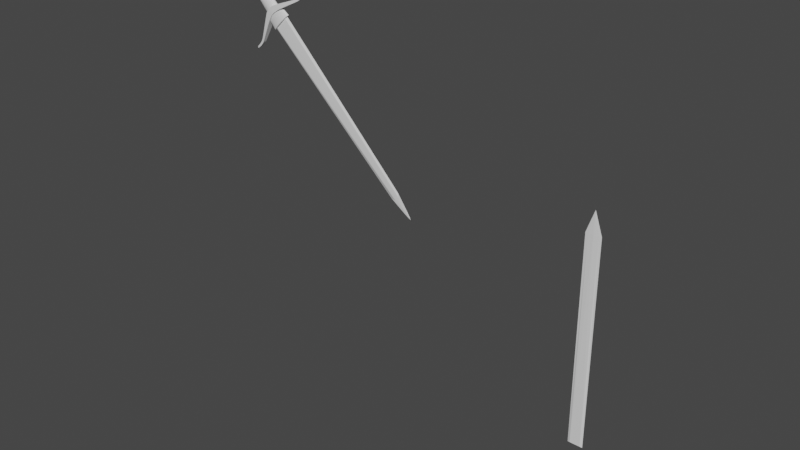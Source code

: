 # Source: long_sword.blend  (saved by Blender 3.3.6; exported with 4.5.12 LTS)
import bpy
from mathutils import Matrix  # noqa: F401  (used for matrix-valued properties, if any)

bpy.ops.wm.read_factory_settings(use_empty=True)
scene = bpy.context.scene
scene.name = 'Scene'

# ---- collections
col_collection = bpy.data.collections.new('Collection'); scene.collection.children.link(col_collection)

# ---- node groups
ng_auto_smooth = bpy.data.node_groups.new('Auto Smooth', 'GeometryNodeTree')
_s = ng_auto_smooth.interface.new_socket(name='Geometry', in_out='OUTPUT', socket_type='NodeSocketGeometry')
_s = ng_auto_smooth.interface.new_socket(name='Geometry', in_out='INPUT', socket_type='NodeSocketGeometry')
_s = ng_auto_smooth.interface.new_socket(name='Angle', in_out='INPUT', socket_type='NodeSocketFloat')
_s.subtype = 'ANGLE'
_s.min_value = 0.0
_s.max_value = 3.142
ng_auto_smooth.is_modifier = True
_N = ng_auto_smooth.nodes; _L = ng_auto_smooth.links
n0 = _N.new('NodeGroupOutput'); n0.name = 'Group Output'; n0.location = (480, -100)
n1 = _N.new('NodeGroupInput'); n1.name = 'Group Input'; n1.location = (-420, -300)
n2 = _N.new('NodeGroupInput'); n2.name = 'Group Input.001'; n2.location = (-60, -100)
n3 = _N.new('GeometryNodeSetShadeSmooth'); n3.name = 'Set Shade Smooth'; n3.location = (120, -100)
n3.domain = 'EDGE'
n4 = _N.new('GeometryNodeSetShadeSmooth'); n4.name = 'Set Shade Smooth.001'; n4.location = (300, -100)
n5 = _N.new('GeometryNodeInputMeshEdgeAngle'); n5.name = 'Edge Angle'; n5.location = (-420, -220)
n6 = _N.new('GeometryNodeInputEdgeSmooth'); n6.name = 'Is Edge Smooth'; n6.location = (-60, -160)
n7 = _N.new('GeometryNodeInputShadeSmooth'); n7.name = 'Is Face Smooth'; n7.location = (-240, -340)
n8 = _N.new('FunctionNodeBooleanMath'); n8.name = 'Boolean Math'; n8.location = (-60, -220)
n9 = _N.new('FunctionNodeCompare'); n9.name = 'Compare'; n9.location = (-240, -180)
n9.operation = 'LESS_EQUAL'
_L.new(n5.outputs[0], n9.inputs[0])
_L.new(n4.outputs[0], n0.inputs[0])
_L.new(n1.outputs[1], n9.inputs[1])
_L.new(n9.outputs[0], n8.inputs[0])
_L.new(n7.outputs[0], n8.inputs[1])
_L.new(n2.outputs[0], n3.inputs[0])
_L.new(n6.outputs[0], n3.inputs[1])
_L.new(n3.outputs[0], n4.inputs[0])
_L.new(n8.outputs[0], n3.inputs[2])
n0.is_active_output = True

# ---- world
world_world = bpy.data.worlds.new('World'); scene.world = world_world
world_world.use_nodes = True; world_world.node_tree.nodes.clear()
_N = world_world.node_tree.nodes; _L = world_world.node_tree.links
n0 = _N.new('ShaderNodeOutputWorld'); n0.name = 'World Output'; n0.location = (300, 300)
n1 = _N.new('ShaderNodeBackground'); n1.name = 'Background'; n1.location = (10, 300)
n1.inputs[0].default_value = (0.05088, 0.05088, 0.05088, 1.0)
_L.new(n1.outputs[0], n0.inputs[0])
n0.is_active_output = True
world_world.color = (0.05088, 0.05088, 0.05088)
world_world.use_sun_shadow = False
world_world.sun_shadow_jitter_overblur = 0.0

# ---- meshes
me_cylinder_001 = bpy.data.meshes.new('Cylinder.001')
me_cylinder_001.from_pydata([(-1.601e-09, 0.6729, 0.4202), (0.3365, 0.5828, 0.4202), (0.5828, 0.3365, 0.4202), (0.6729, -2.225e-08, 0.4202), (0.5828, -0.3365, 0.4202), (0.3365, -0.5828, 0.4202), (-1.601e-09, -0.6729, 0.4202), (-0.3365, -0.5828, 0.4202), (-0.5828, -0.3365, 0.4202), (-0.6729, -2.225e-08, 0.4202), (-0.5828, 0.3365, 0.4202), (-0.3365, 0.5828, 0.4202), (0.0, 1.0, 0.0), (0.5, 0.866, 0.0), (0.866, 0.5, 0.0), (1.0, 0.0, 0.0), (0.866, -0.5, 0.0), (0.5, -0.866, 0.0), (0.0, -1.0, 0.0), (-0.5, -0.866, 0.0), (-0.866, -0.5, 0.0), (-1.0, 0.0, 0.0), (-0.866, 0.5, 0.0), (-0.5, 0.866, 0.0), (0.2376, 0.4115, 0.1454), (-6.18e-09, 0.4752, 0.1454), (0.4115, 0.2376, 0.1454), (0.4752, -2.859e-09, 0.1454), (0.4115, -0.2376, 0.1454), (0.2376, -0.4115, 0.1454), (1.271e-08, -0.4752, 0.1454), (-0.2376, -0.4115, 0.1454), (-0.4115, -0.2376, 0.1454), (-0.4752, -2.332e-08, 0.1454), (-0.4115, 0.2376, 0.1454), (-0.2376, 0.4115, 0.1454), (0.2886, 0.4999, 0.1454), (3.265e-09, 0.5772, 0.1454), (0.4999, 0.2886, 0.1454), (0.5772, -1.388e-08, 0.1454), (0.4999, -0.2886, 0.1454), (0.2886, -0.4999, 0.1454), (3.265e-09, -0.5772, 0.1454), (-0.2886, -0.4999, 0.1454), (-0.4999, -0.2886, 0.1454), (-0.5772, -1.388e-08, 0.1454), (-0.4999, 0.2886, 0.1454), (-0.2886, 0.4999, 0.1454), (0.1257, 0.2178, 0.5203), (-1.104e-08, 0.2515, 0.5203), (0.2178, 0.1257, 0.5203), (0.2515, 3.305e-09, 0.5203), (0.2178, -0.1257, 0.5203), (0.1257, -0.2178, 0.5203), (1.707e-08, -0.2515, 0.5203), (-0.1257, -0.2178, 0.5203), (-0.2178, -0.1257, 0.5203), (-0.2515, -2.597e-08, 0.5203), (-0.2178, 0.1257, 0.5203), (-0.1257, 0.2178, 0.5203), (0.1764, 0.3056, 0.5203), (-3.218e-09, 0.3529, 0.5203), (0.3056, 0.1764, 0.5203), (0.3529, -1.387e-09, 0.5203), (0.3056, -0.1764, 0.5203), (0.1764, -0.3056, 0.5203), (1.081e-08, -0.3529, 0.5203), (-0.1764, -0.3056, 0.5203), (-0.3056, -0.1764, 0.5203), (-0.3529, -1.658e-08, 0.5203), (-0.3056, 0.1764, 0.5203), (-0.1764, 0.3056, 0.5203), (0.1257, 0.2178, 0.3705), (1.043e-08, 0.2515, 0.3705), (0.2178, 0.1257, 0.3705), (0.2515, 4.723e-09, 0.3705), (0.2178, -0.1257, 0.3705), (0.1257, -0.2178, 0.3705), (3.854e-08, -0.2515, 0.3705), (-0.1257, -0.2178, 0.3705), (-0.2178, -0.1257, 0.3705), (-0.2515, -2.455e-08, 0.3705), (-0.2178, 0.1257, 0.3705), (-0.1257, 0.2178, 0.3705), (0.4141, 0.7173, 0.4202), (0.5, 0.866, 0.2544), (0.4749, 0.8225, 0.3717), (0.0, 1.0, 0.2544), (-8.403e-10, 0.8283, 0.4202), (0.0, 0.9497, 0.3717), (0.7173, 0.4141, 0.4202), (0.866, 0.5, 0.2544), (0.8225, 0.4749, 0.3717), (0.8283, -2.372e-08, 0.4202), (1.0, -1.534e-08, 0.2544), (0.9497, -2.142e-08, 0.3717), (0.7173, -0.4141, 0.4202), (0.866, -0.5, 0.2544), (0.8225, -0.4749, 0.3717), (0.4141, -0.7173, 0.4202), (0.5, -0.866, 0.2544), (0.4749, -0.8225, 0.3717), (-8.403e-10, -0.8283, 0.4202), (0.0, -1.0, 0.2544), (0.0, -0.9497, 0.3717), (-0.4141, -0.7173, 0.4202), (-0.5, -0.866, 0.2544), (-0.4749, -0.8225, 0.3717), (-0.7173, -0.4141, 0.4202), (-0.866, -0.5, 0.2544), (-0.8225, -0.4749, 0.3717), (-0.8283, -2.372e-08, 0.4202), (-1.0, -1.534e-08, 0.2544), (-0.9497, -2.142e-08, 0.3717), (-0.7173, 0.4141, 0.4202), (-0.866, 0.5, 0.2544), (-0.8225, 0.4749, 0.3717), (-0.4141, 0.7173, 0.4202), (-0.5, 0.866, 0.2544), (-0.4749, 0.8225, 0.3717)], [], [(1, 2, 90, 84), (12, 87, 85, 13), (3, 4, 96, 93), (4, 5, 99, 96), (5, 6, 102, 99), (6, 7, 105, 102), (7, 8, 108, 105), (8, 9, 111, 108), (9, 10, 114, 111), (10, 11, 117, 114), (7, 6, 42, 43), (11, 0, 88, 117), (13, 85, 91, 14), (23, 118, 87, 12), (14, 91, 94, 15), (15, 94, 97, 16), (16, 97, 100, 17), (17, 100, 103, 18), (18, 103, 106, 19), (19, 106, 109, 20), (20, 109, 112, 21), (21, 112, 115, 22), (22, 115, 118, 23), (2, 3, 93, 90), (25, 35, 71, 61), (4, 3, 39, 40), (11, 10, 46, 47), (1, 0, 37, 36), (8, 7, 43, 44), (5, 4, 40, 41), (0, 11, 47, 37), (2, 1, 36, 38), (9, 8, 44, 45), (6, 5, 41, 42), (3, 2, 38, 39), (10, 9, 45, 46), (25, 24, 36, 37), (24, 26, 38, 36), (26, 27, 39, 38), (27, 28, 40, 39), (28, 29, 41, 40), (29, 30, 42, 41), (30, 31, 43, 42), (31, 32, 44, 43), (32, 33, 45, 44), (33, 34, 46, 45), (34, 35, 47, 46), (35, 25, 37, 47), (55, 54, 78, 79), (26, 24, 60, 62), (33, 32, 68, 69), (30, 29, 65, 66), (27, 26, 62, 63), (34, 33, 69, 70), (31, 30, 66, 67), (28, 27, 63, 64), (35, 34, 70, 71), (24, 25, 61, 60), (32, 31, 67, 68), (29, 28, 64, 65), (49, 48, 60, 61), (48, 50, 62, 60), (50, 51, 63, 62), (51, 52, 64, 63), (52, 53, 65, 64), (53, 54, 66, 65), (54, 55, 67, 66), (55, 56, 68, 67), (56, 57, 69, 68), (57, 58, 70, 69), (58, 59, 71, 70), (59, 49, 61, 71), (72, 73, 83, 82, 81, 80, 79, 78, 77, 76, 75, 74), (52, 51, 75, 76), (59, 58, 82, 83), (48, 49, 73, 72), (56, 55, 79, 80), (53, 52, 76, 77), (49, 59, 83, 73), (50, 48, 72, 74), (57, 56, 80, 81), (54, 53, 77, 78), (51, 50, 74, 75), (58, 57, 81, 82), (85, 87, 89, 86), (86, 89, 88, 84), (91, 85, 86, 92), (92, 86, 84, 90), (94, 91, 92, 95), (95, 92, 90, 93), (97, 94, 95, 98), (98, 95, 93, 96), (100, 97, 98, 101), (101, 98, 96, 99), (103, 100, 101, 104), (104, 101, 99, 102), (106, 103, 104, 107), (107, 104, 102, 105), (109, 106, 107, 110), (110, 107, 105, 108), (112, 109, 110, 113), (113, 110, 108, 111), (115, 112, 113, 116), (116, 113, 111, 114), (118, 115, 116, 119), (119, 116, 114, 117), (87, 118, 119, 89), (89, 119, 117, 88), (0, 1, 84, 88)])
_uv = me_cylinder_001.uv_layers.new(name='UVMap')
_uv.uv.foreach_set('vector', [0.3409, 0.4074, 0.4074, 0.3409, 0.4314, 0.3547, 0.3547, 0.4314, 1.0, 0.75, 1.0, 0.9013, 0.9167, 0.9013, 0.9167, 0.75, 0.4318, 0.25, 0.4074, 0.1591, 0.4314, 0.1453, 0.4594, 0.25, 0.4074, 0.1591, 0.3409, 0.0926, 0.3547, 0.06864, 0.4314, 0.1453, 0.3409, 0.0926, 0.25, 0.06824, 0.25, 0.04058, 0.3547, 0.06864, 0.25, 0.06824, 0.1591, 0.0926, 0.1453, 0.06864, 0.25, 0.04058, 0.1591, 0.0926, 0.0926, 0.1591, 0.06864, 0.1453, 0.1453, 0.06864, 0.0926, 0.1591, 0.06824, 0.25, 0.04058, 0.25, 0.06864, 0.1453, 0.06824, 0.25, 0.0926, 0.3409, 0.06864, 0.3547, 0.04058, 0.25, 0.0926, 0.3409, 0.1591, 0.4074, 0.1453, 0.4314, 0.06864, 0.3547, 0.1591, 0.0926, 0.25, 0.06824, 0.25, 0.06824, 0.1591, 0.0926, 0.1591, 0.4074, 0.25, 0.4318, 0.25, 0.4594, 0.1453, 0.4314, 0.9167, 0.75, 0.9167, 0.9013, 0.8333, 0.9013, 0.8333, 0.75, 0.08333, 0.75, 0.08333, 0.9013, 7.451e-08, 0.9013, 7.451e-08, 0.75, 0.8333, 0.75, 0.8333, 0.9013, 0.75, 0.9013, 0.75, 0.75, 0.75, 0.75, 0.75, 0.9013, 0.6667, 0.9013, 0.6667, 0.75, 0.6667, 0.75, 0.6667, 0.9013, 0.5833, 0.9013, 0.5833, 0.75, 0.5833, 0.75, 0.5833, 0.9013, 0.5, 0.9013, 0.5, 0.75, 0.5, 0.75, 0.5, 0.9013, 0.4167, 0.9013, 0.4167, 0.75, 0.4167, 0.75, 0.4167, 0.9013, 0.3333, 0.9013, 0.3333, 0.75, 0.3333, 0.75, 0.3333, 0.9013, 0.25, 0.9013, 0.25, 0.75, 0.25, 0.75, 0.25, 0.9013, 0.1667, 0.9013, 0.1667, 0.75, 0.1667, 0.75, 0.1667, 0.9013, 0.08333, 0.9013, 0.08333, 0.75, 0.4074, 0.3409, 0.4318, 0.25, 0.4594, 0.25, 0.4314, 0.3547, 0.25, 0.3996, 0.1752, 0.3796, 0.1752, 0.3796, 0.25, 0.3996, 0.4074, 0.1591, 0.4318, 0.25, 0.4318, 0.25, 0.4074, 0.1591, 0.1591, 0.4074, 0.0926, 0.3409, 0.0926, 0.3409, 0.1591, 0.4074, 0.3409, 0.4074, 0.25, 0.4318, 0.25, 0.4318, 0.3409, 0.4074, 0.0926, 0.1591, 0.1591, 0.0926, 0.1591, 0.0926, 0.0926, 0.1591, 0.3409, 0.0926, 0.4074, 0.1591, 0.4074, 0.1591, 0.3409, 0.0926, 0.25, 0.4318, 0.1591, 0.4074, 0.1591, 0.4074, 0.25, 0.4318, 0.4074, 0.3409, 0.3409, 0.4074, 0.3409, 0.4074, 0.4074, 0.3409, 0.06824, 0.25, 0.0926, 0.1591, 0.0926, 0.1591, 0.06824, 0.25, 0.25, 0.06824, 0.3409, 0.0926, 0.3409, 0.0926, 0.25, 0.06824, 0.4318, 0.25, 0.4074, 0.3409, 0.4074, 0.3409, 0.4318, 0.25, 0.0926, 0.3409, 0.06824, 0.25, 0.06824, 0.25, 0.0926, 0.3409, 0.25, 0.3996, 0.3248, 0.3796, 0.3409, 0.4074, 0.25, 0.4318, 0.3248, 0.3796, 0.3796, 0.3248, 0.4074, 0.3409, 0.3409, 0.4074, 0.3796, 0.3248, 0.3996, 0.25, 0.4318, 0.25, 0.4074, 0.3409, 0.3996, 0.25, 0.3796, 0.1752, 0.4074, 0.1591, 0.4318, 0.25, 0.3796, 0.1752, 0.3248, 0.1204, 0.3409, 0.0926, 0.4074, 0.1591, 0.3248, 0.1204, 0.25, 0.1004, 0.25, 0.06824, 0.3409, 0.0926, 0.25, 0.1004, 0.1752, 0.1204, 0.1591, 0.0926, 0.25, 0.06824, 0.1752, 0.1204, 0.1204, 0.1752, 0.0926, 0.1591, 0.1591, 0.0926, 0.1204, 0.1752, 0.1004, 0.25, 0.06824, 0.25, 0.0926, 0.1591, 0.1004, 0.25, 0.1204, 0.3248, 0.0926, 0.3409, 0.06824, 0.25, 0.1204, 0.3248, 0.1752, 0.3796, 0.1591, 0.4074, 0.0926, 0.3409, 0.1752, 0.3796, 0.25, 0.3996, 0.25, 0.4318, 0.1591, 0.4074, 0.1967, 0.1577, 0.25, 0.1434, 0.25, 0.1434, 0.1967, 0.1577, 0.3796, 0.3248, 0.3248, 0.3796, 0.3248, 0.3796, 0.3796, 0.3248, 0.1004, 0.25, 0.1204, 0.1752, 0.1204, 0.1752, 0.1004, 0.25, 0.25, 0.1004, 0.3248, 0.1204, 0.3248, 0.1204, 0.25, 0.1004, 0.3996, 0.25, 0.3796, 0.3248, 0.3796, 0.3248, 0.3996, 0.25, 0.1204, 0.3248, 0.1004, 0.25, 0.1004, 0.25, 0.1204, 0.3248, 0.1752, 0.1204, 0.25, 0.1004, 0.25, 0.1004, 0.1752, 0.1204, 0.3796, 0.1752, 0.3996, 0.25, 0.3996, 0.25, 0.3796, 0.1752, 0.1752, 0.3796, 0.1204, 0.3248, 0.1204, 0.3248, 0.1752, 0.3796, 0.3248, 0.3796, 0.25, 0.3996, 0.25, 0.3996, 0.3248, 0.3796, 0.1204, 0.1752, 0.1752, 0.1204, 0.1752, 0.1204, 0.1204, 0.1752, 0.3248, 0.1204, 0.3796, 0.1752, 0.3796, 0.1752, 0.3248, 0.1204, 0.25, 0.3566, 0.3033, 0.3423, 0.3248, 0.3796, 0.25, 0.3996, 0.3033, 0.3423, 0.3423, 0.3033, 0.3796, 0.3248, 0.3248, 0.3796, 0.3423, 0.3033, 0.3566, 0.25, 0.3996, 0.25, 0.3796, 0.3248, 0.3566, 0.25, 0.3423, 0.1967, 0.3796, 0.1752, 0.3996, 0.25, 0.3423, 0.1967, 0.3033, 0.1577, 0.3248, 0.1204, 0.3796, 0.1752, 0.3033, 0.1577, 0.25, 0.1434, 0.25, 0.1004, 0.3248, 0.1204, 0.25, 0.1434, 0.1967, 0.1577, 0.1752, 0.1204, 0.25, 0.1004, 0.1967, 0.1577, 0.1577, 0.1967, 0.1204, 0.1752, 0.1752, 0.1204, 0.1577, 0.1967, 0.1434, 0.25, 0.1004, 0.25, 0.1204, 0.1752, 0.1434, 0.25, 0.1577, 0.3033, 0.1204, 0.3248, 0.1004, 0.25, 0.1577, 0.3033, 0.1967, 0.3423, 0.1752, 0.3796, 0.1204, 0.3248, 0.1967, 0.3423, 0.25, 0.3566, 0.25, 0.3996, 0.1752, 0.3796, 0.3033, 0.3423, 0.25, 0.3566, 0.1967, 0.3423, 0.1577, 0.3033, 0.1434, 0.25, 0.1577, 0.1967, 0.1967, 0.1577, 0.25, 0.1434, 0.3033, 0.1577, 0.3423, 0.1967, 0.3566, 0.25, 0.3423, 0.3033, 0.3423, 0.1967, 0.3566, 0.25, 0.3566, 0.25, 0.3423, 0.1967, 0.1967, 0.3423, 0.1577, 0.3033, 0.1577, 0.3033, 0.1967, 0.3423, 0.3033, 0.3423, 0.25, 0.3566, 0.25, 0.3566, 0.3033, 0.3423, 0.1577, 0.1967, 0.1967, 0.1577, 0.1967, 0.1577, 0.1577, 0.1967, 0.3033, 0.1577, 0.3423, 0.1967, 0.3423, 0.1967, 0.3033, 0.1577, 0.25, 0.3566, 0.1967, 0.3423, 0.1967, 0.3423, 0.25, 0.3566, 0.3423, 0.3033, 0.3033, 0.3423, 0.3033, 0.3423, 0.3423, 0.3033, 0.1434, 0.25, 0.1577, 0.1967, 0.1577, 0.1967, 0.1434, 0.25, 0.25, 0.1434, 0.3033, 0.1577, 0.3033, 0.1577, 0.25, 0.1434, 0.3566, 0.25, 0.3423, 0.3033, 0.3423, 0.3033, 0.3566, 0.25, 0.1577, 0.3033, 0.1434, 0.25, 0.1434, 0.25, 0.1577, 0.3033, 0.9167, 0.9013, 1.0, 0.9013, 0.9979, 1.0, 0.9188, 1.0, 0.367, 0.4587, 0.253, 0.4892, 0.25, 0.4594, 0.3547, 0.4314, 0.8333, 0.9013, 0.9167, 0.9013, 0.9146, 1.0, 0.8354, 1.0, 0.4556, 0.3722, 0.3722, 0.4556, 0.3547, 0.4314, 0.4314, 0.3547, 0.75, 0.9013, 0.8333, 0.9013, 0.8312, 1.0, 0.7521, 1.0, 0.4892, 0.253, 0.4587, 0.367, 0.4314, 0.3547, 0.4594, 0.25, 0.6667, 0.9013, 0.75, 0.9013, 0.7479, 1.0, 0.6688, 1.0, 0.4587, 0.133, 0.4892, 0.247, 0.4594, 0.25, 0.4314, 0.1453, 0.5833, 0.9013, 0.6667, 0.9013, 0.6646, 1.0, 0.5854, 1.0, 0.3722, 0.04436, 0.4556, 0.1278, 0.4314, 0.1453, 0.3547, 0.06864, 0.5, 0.9013, 0.5833, 0.9013, 0.5812, 1.0, 0.5021, 1.0, 0.253, 0.01081, 0.367, 0.04135, 0.3547, 0.06864, 0.25, 0.04058, 0.4167, 0.9013, 0.5, 0.9013, 0.4979, 1.0, 0.4188, 1.0, 0.133, 0.04135, 0.247, 0.01081, 0.25, 0.04058, 0.1453, 0.06864, 0.3333, 0.9013, 0.4167, 0.9013, 0.4146, 1.0, 0.3354, 1.0, 0.04436, 0.1278, 0.1278, 0.04436, 0.1453, 0.06864, 0.06864, 0.1453, 0.25, 0.9013, 0.3333, 0.9013, 0.3312, 1.0, 0.2521, 1.0, 0.01081, 0.247, 0.04135, 0.133, 0.06864, 0.1453, 0.04058, 0.25, 0.1667, 0.9013, 0.25, 0.9013, 0.2479, 1.0, 0.1688, 1.0, 0.04135, 0.367, 0.01081, 0.253, 0.04058, 0.25, 0.06864, 0.3547, 0.08333, 0.9013, 0.1667, 0.9013, 0.1646, 1.0, 0.08543, 1.0, 0.1278, 0.4556, 0.04436, 0.3722, 0.06864, 0.3547, 0.1453, 0.4314, 7.451e-08, 0.9013, 0.08333, 0.9013, 0.08124, 1.0, 0.002096, 1.0, 0.247, 0.4892, 0.133, 0.4587, 0.1453, 0.4314, 0.25, 0.4594, 0.25, 0.4318, 0.3409, 0.4074, 0.3547, 0.4314, 0.25, 0.4594])
me_cylinder_001.update()
me_cylinder_002 = bpy.data.meshes.new('Cylinder.002')
me_cylinder_002.from_pydata([(-1.601e-09, 0.6729, 0.4202), (0.3365, 0.5828, 0.4202), (0.5828, 0.3365, 0.4202), (0.6729, -2.225e-08, 0.4202), (0.5828, -0.3365, 0.4202), (0.3365, -0.5828, 0.4202), (-1.601e-09, -0.6729, 0.4202), (-0.3365, -0.5828, 0.4202), (-0.5828, -0.3365, 0.4202), (-0.6729, -2.225e-08, 0.4202), (-0.5828, 0.3365, 0.4202), (-0.3365, 0.5828, 0.4202), (0.0, 1.0, 0.0), (0.5, 0.866, 0.0), (0.866, 0.5, 0.0), (1.0, 0.0, 0.0), (0.866, -0.5, 0.0), (0.5, -0.866, 0.0), (0.0, -1.0, 0.0), (-0.5, -0.866, 0.0), (-0.866, -0.5, 0.0), (-1.0, 0.0, 0.0), (-0.866, 0.5, 0.0), (-0.5, 0.866, 0.0), (0.2376, 0.4115, 0.1454), (-6.18e-09, 0.4752, 0.1454), (0.4115, 0.2376, 0.1454), (0.4752, -2.859e-09, 0.1454), (0.4115, -0.2376, 0.1454), (0.2376, -0.4115, 0.1454), (1.271e-08, -0.4752, 0.1454), (-0.2376, -0.4115, 0.1454), (-0.4115, -0.2376, 0.1454), (-0.4752, -2.332e-08, 0.1454), (-0.4115, 0.2376, 0.1454), (-0.2376, 0.4115, 0.1454), (0.2886, 0.4999, 0.1454), (3.265e-09, 0.5772, 0.1454), (0.4999, 0.2886, 0.1454), (0.5772, -1.388e-08, 0.1454), (0.4999, -0.2886, 0.1454), (0.2886, -0.4999, 0.1454), (3.265e-09, -0.5772, 0.1454), (-0.2886, -0.4999, 0.1454), (-0.4999, -0.2886, 0.1454), (-0.5772, -1.388e-08, 0.1454), (-0.4999, 0.2886, 0.1454), (-0.2886, 0.4999, 0.1454), (0.1279, 0.2215, 0.5203), (-1.127e-08, 0.2558, 0.5203), (0.2215, 0.1279, 0.5203), (0.2558, 3.545e-09, 0.5203), (0.2215, -0.1279, 0.5203), (0.1279, -0.2215, 0.5203), (1.731e-08, -0.2558, 0.5203), (-0.1279, -0.2215, 0.5203), (-0.2215, -0.1279, 0.5203), (-0.2558, -2.623e-08, 0.5203), (-0.2215, 0.1279, 0.5203), (-0.1279, 0.2215, 0.5203), (0.1764, 0.3056, 0.5203), (-3.218e-09, 0.3529, 0.5203), (0.3056, 0.1764, 0.5203), (0.3529, -1.387e-09, 0.5203), (0.3056, -0.1764, 0.5203), (0.1764, -0.3056, 0.5203), (1.081e-08, -0.3529, 0.5203), (-0.1764, -0.3056, 0.5203), (-0.3056, -0.1764, 0.5203), (-0.3529, -1.658e-08, 0.5203), (-0.3056, 0.1764, 0.5203), (-0.1764, 0.3056, 0.5203), (0.1004, 0.1739, 0.3705), (1.183e-08, 0.2008, 0.3705), (0.1739, 0.1004, 0.3705), (0.2008, 3.28e-09, 0.3705), (0.1739, -0.1004, 0.3705), (0.1004, -0.1739, 0.3705), (3.427e-08, -0.2008, 0.3705), (-0.1004, -0.1739, 0.3705), (-0.1739, -0.1004, 0.3705), (-0.2008, -2.009e-08, 0.3705), (-0.1739, 0.1004, 0.3705), (-0.1004, 0.1739, 0.3705), (0.4141, 0.7173, 0.4202), (0.4954, 0.8581, 0.2221), (0.4767, 0.8256, 0.3583), (0.0, 0.9908, 0.2221), (-8.403e-10, 0.8283, 0.4202), (0.0, 0.9534, 0.3583), (0.7173, 0.4141, 0.4202), (0.8581, 0.4954, 0.2221), (0.8256, 0.4767, 0.3583), (0.8283, -2.372e-08, 0.4202), (0.9908, -1.321e-08, 0.2221), (0.9534, -2.069e-08, 0.3583), (0.7173, -0.4141, 0.4202), (0.8581, -0.4954, 0.2221), (0.8256, -0.4767, 0.3583), (0.4141, -0.7173, 0.4202), (0.4954, -0.8581, 0.2221), (0.4767, -0.8256, 0.3583), (-8.403e-10, -0.8283, 0.4202), (0.0, -0.9908, 0.2221), (0.0, -0.9534, 0.3583), (-0.4141, -0.7173, 0.4202), (-0.4954, -0.8581, 0.2221), (-0.4767, -0.8256, 0.3583), (-0.7173, -0.4141, 0.4202), (-0.8581, -0.4954, 0.2221), (-0.8256, -0.4767, 0.3583), (-0.8283, -2.372e-08, 0.4202), (-0.9908, -1.321e-08, 0.2221), (-0.9534, -2.069e-08, 0.3583), (-0.7173, 0.4141, 0.4202), (-0.8581, 0.4954, 0.2221), (-0.8256, 0.4767, 0.3583), (-0.4141, 0.7173, 0.4202), (-0.4954, 0.8581, 0.2221), (-0.4767, 0.8256, 0.3583)], [], [(1, 2, 90, 84), (12, 87, 85, 13), (3, 4, 96, 93), (4, 5, 99, 96), (5, 6, 102, 99), (6, 7, 105, 102), (7, 8, 108, 105), (8, 9, 111, 108), (9, 10, 114, 111), (10, 11, 117, 114), (7, 6, 42, 43), (11, 0, 88, 117), (13, 85, 91, 14), (23, 118, 87, 12), (14, 91, 94, 15), (15, 94, 97, 16), (16, 97, 100, 17), (17, 100, 103, 18), (18, 103, 106, 19), (19, 106, 109, 20), (20, 109, 112, 21), (21, 112, 115, 22), (22, 115, 118, 23), (2, 3, 93, 90), (25, 35, 71, 61), (4, 3, 39, 40), (11, 10, 46, 47), (1, 0, 37, 36), (8, 7, 43, 44), (5, 4, 40, 41), (0, 11, 47, 37), (2, 1, 36, 38), (9, 8, 44, 45), (6, 5, 41, 42), (3, 2, 38, 39), (10, 9, 45, 46), (25, 24, 36, 37), (24, 26, 38, 36), (26, 27, 39, 38), (27, 28, 40, 39), (28, 29, 41, 40), (29, 30, 42, 41), (30, 31, 43, 42), (31, 32, 44, 43), (32, 33, 45, 44), (33, 34, 46, 45), (34, 35, 47, 46), (35, 25, 37, 47), (55, 54, 78, 79), (26, 24, 60, 62), (33, 32, 68, 69), (30, 29, 65, 66), (27, 26, 62, 63), (34, 33, 69, 70), (31, 30, 66, 67), (28, 27, 63, 64), (35, 34, 70, 71), (24, 25, 61, 60), (32, 31, 67, 68), (29, 28, 64, 65), (49, 48, 60, 61), (48, 50, 62, 60), (50, 51, 63, 62), (51, 52, 64, 63), (52, 53, 65, 64), (53, 54, 66, 65), (54, 55, 67, 66), (55, 56, 68, 67), (56, 57, 69, 68), (57, 58, 70, 69), (58, 59, 71, 70), (59, 49, 61, 71), (72, 73, 83, 82, 81, 80, 79, 78, 77, 76, 75, 74), (52, 51, 75, 76), (59, 58, 82, 83), (48, 49, 73, 72), (56, 55, 79, 80), (53, 52, 76, 77), (49, 59, 83, 73), (50, 48, 72, 74), (57, 56, 80, 81), (54, 53, 77, 78), (51, 50, 74, 75), (58, 57, 81, 82), (85, 87, 89, 86), (86, 89, 88, 84), (91, 85, 86, 92), (92, 86, 84, 90), (94, 91, 92, 95), (95, 92, 90, 93), (97, 94, 95, 98), (98, 95, 93, 96), (100, 97, 98, 101), (101, 98, 96, 99), (103, 100, 101, 104), (104, 101, 99, 102), (106, 103, 104, 107), (107, 104, 102, 105), (109, 106, 107, 110), (110, 107, 105, 108), (112, 109, 110, 113), (113, 110, 108, 111), (115, 112, 113, 116), (116, 113, 111, 114), (118, 115, 116, 119), (119, 116, 114, 117), (87, 118, 119, 89), (89, 119, 117, 88), (0, 1, 84, 88)])
me_cylinder_002.polygons.foreach_set('use_smooth', [True] * 109)
_uv = me_cylinder_002.uv_layers.new(name='UVMap')
_uv.uv.foreach_set('vector', [0.3409, 0.4074, 0.4074, 0.3409, 0.4314, 0.3547, 0.3547, 0.4314, 1.0, 0.75, 0.9996, 0.8874, 0.9167, 0.8874, 0.9167, 0.75, 0.4318, 0.25, 0.4074, 0.1591, 0.4314, 0.1453, 0.4594, 0.25, 0.4074, 0.1591, 0.3409, 0.0926, 0.3547, 0.06864, 0.4314, 0.1453, 0.3409, 0.0926, 0.25, 0.06824, 0.25, 0.04058, 0.3547, 0.06864, 0.25, 0.06824, 0.1591, 0.0926, 0.1453, 0.06864, 0.25, 0.04058, 0.1591, 0.0926, 0.0926, 0.1591, 0.06864, 0.1453, 0.1453, 0.06864, 0.0926, 0.1591, 0.06824, 0.25, 0.04058, 0.25, 0.06864, 0.1453, 0.06824, 0.25, 0.0926, 0.3409, 0.06864, 0.3547, 0.04058, 0.25, 0.0926, 0.3409, 0.1591, 0.4074, 0.1453, 0.4314, 0.06864, 0.3547, 0.1591, 0.0926, 0.25, 0.06824, 0.25, 0.06824, 0.1591, 0.0926, 0.1591, 0.4074, 0.25, 0.4318, 0.25, 0.4594, 0.1453, 0.4314, 0.9167, 0.75, 0.9167, 0.8874, 0.8333, 0.8874, 0.8333, 0.75, 0.08333, 0.75, 0.08333, 0.8874, 0.0003813, 0.8874, 7.451e-08, 0.75, 0.8333, 0.75, 0.8333, 0.8874, 0.75, 0.8874, 0.75, 0.75, 0.75, 0.75, 0.75, 0.8874, 0.6667, 0.8874, 0.6667, 0.75, 0.6667, 0.75, 0.6667, 0.8874, 0.5833, 0.8874, 0.5833, 0.75, 0.5833, 0.75, 0.5833, 0.8874, 0.5, 0.8874, 0.5, 0.75, 0.5, 0.75, 0.5, 0.8874, 0.4167, 0.8874, 0.4167, 0.75, 0.4167, 0.75, 0.4167, 0.8874, 0.3333, 0.8874, 0.3333, 0.75, 0.3333, 0.75, 0.3333, 0.8874, 0.25, 0.8874, 0.25, 0.75, 0.25, 0.75, 0.25, 0.8874, 0.1667, 0.8874, 0.1667, 0.75, 0.1667, 0.75, 0.1667, 0.8874, 0.08333, 0.8874, 0.08333, 0.75, 0.4074, 0.3409, 0.4318, 0.25, 0.4594, 0.25, 0.4314, 0.3547, 0.25, 0.3996, 0.1752, 0.3796, 0.1752, 0.3796, 0.25, 0.3996, 0.4074, 0.1591, 0.4318, 0.25, 0.4318, 0.25, 0.4074, 0.1591, 0.1591, 0.4074, 0.0926, 0.3409, 0.0926, 0.3409, 0.1591, 0.4074, 0.3409, 0.4074, 0.25, 0.4318, 0.25, 0.4318, 0.3409, 0.4074, 0.0926, 0.1591, 0.1591, 0.0926, 0.1591, 0.0926, 0.0926, 0.1591, 0.3409, 0.0926, 0.4074, 0.1591, 0.4074, 0.1591, 0.3409, 0.0926, 0.25, 0.4318, 0.1591, 0.4074, 0.1591, 0.4074, 0.25, 0.4318, 0.4074, 0.3409, 0.3409, 0.4074, 0.3409, 0.4074, 0.4074, 0.3409, 0.06824, 0.25, 0.0926, 0.1591, 0.0926, 0.1591, 0.06824, 0.25, 0.25, 0.06824, 0.3409, 0.0926, 0.3409, 0.0926, 0.25, 0.06824, 0.4318, 0.25, 0.4074, 0.3409, 0.4074, 0.3409, 0.4318, 0.25, 0.0926, 0.3409, 0.06824, 0.25, 0.06824, 0.25, 0.0926, 0.3409, 0.25, 0.3996, 0.3248, 0.3796, 0.3409, 0.4074, 0.25, 0.4318, 0.3248, 0.3796, 0.3796, 0.3248, 0.4074, 0.3409, 0.3409, 0.4074, 0.3796, 0.3248, 0.3996, 0.25, 0.4318, 0.25, 0.4074, 0.3409, 0.3996, 0.25, 0.3796, 0.1752, 0.4074, 0.1591, 0.4318, 0.25, 0.3796, 0.1752, 0.3248, 0.1204, 0.3409, 0.0926, 0.4074, 0.1591, 0.3248, 0.1204, 0.25, 0.1004, 0.25, 0.06824, 0.3409, 0.0926, 0.25, 0.1004, 0.1752, 0.1204, 0.1591, 0.0926, 0.25, 0.06824, 0.1752, 0.1204, 0.1204, 0.1752, 0.0926, 0.1591, 0.1591, 0.0926, 0.1204, 0.1752, 0.1004, 0.25, 0.06824, 0.25, 0.0926, 0.1591, 0.1004, 0.25, 0.1204, 0.3248, 0.0926, 0.3409, 0.06824, 0.25, 0.1204, 0.3248, 0.1752, 0.3796, 0.1591, 0.4074, 0.0926, 0.3409, 0.1752, 0.3796, 0.25, 0.3996, 0.25, 0.4318, 0.1591, 0.4074, 0.1967, 0.1577, 0.25, 0.1434, 0.25, 0.1434, 0.1967, 0.1577, 0.3796, 0.3248, 0.3248, 0.3796, 0.3248, 0.3796, 0.3796, 0.3248, 0.1004, 0.25, 0.1204, 0.1752, 0.1204, 0.1752, 0.1004, 0.25, 0.25, 0.1004, 0.3248, 0.1204, 0.3248, 0.1204, 0.25, 0.1004, 0.3996, 0.25, 0.3796, 0.3248, 0.3796, 0.3248, 0.3996, 0.25, 0.1204, 0.3248, 0.1004, 0.25, 0.1004, 0.25, 0.1204, 0.3248, 0.1752, 0.1204, 0.25, 0.1004, 0.25, 0.1004, 0.1752, 0.1204, 0.3796, 0.1752, 0.3996, 0.25, 0.3996, 0.25, 0.3796, 0.1752, 0.1752, 0.3796, 0.1204, 0.3248, 0.1204, 0.3248, 0.1752, 0.3796, 0.3248, 0.3796, 0.25, 0.3996, 0.25, 0.3996, 0.3248, 0.3796, 0.1204, 0.1752, 0.1752, 0.1204, 0.1752, 0.1204, 0.1204, 0.1752, 0.3248, 0.1204, 0.3796, 0.1752, 0.3796, 0.1752, 0.3248, 0.1204, 0.25, 0.3566, 0.3033, 0.3423, 0.3248, 0.3796, 0.25, 0.3996, 0.3033, 0.3423, 0.3423, 0.3033, 0.3796, 0.3248, 0.3248, 0.3796, 0.3423, 0.3033, 0.3566, 0.25, 0.3996, 0.25, 0.3796, 0.3248, 0.3566, 0.25, 0.3423, 0.1967, 0.3796, 0.1752, 0.3996, 0.25, 0.3423, 0.1967, 0.3033, 0.1577, 0.3248, 0.1204, 0.3796, 0.1752, 0.3033, 0.1577, 0.25, 0.1434, 0.25, 0.1004, 0.3248, 0.1204, 0.25, 0.1434, 0.1967, 0.1577, 0.1752, 0.1204, 0.25, 0.1004, 0.1967, 0.1577, 0.1577, 0.1967, 0.1204, 0.1752, 0.1752, 0.1204, 0.1577, 0.1967, 0.1434, 0.25, 0.1004, 0.25, 0.1204, 0.1752, 0.1434, 0.25, 0.1577, 0.3033, 0.1204, 0.3248, 0.1004, 0.25, 0.1577, 0.3033, 0.1967, 0.3423, 0.1752, 0.3796, 0.1204, 0.3248, 0.1967, 0.3423, 0.25, 0.3566, 0.25, 0.3996, 0.1752, 0.3796, 0.3033, 0.3423, 0.25, 0.3566, 0.1967, 0.3423, 0.1577, 0.3033, 0.1434, 0.25, 0.1577, 0.1967, 0.1967, 0.1577, 0.25, 0.1434, 0.3033, 0.1577, 0.3423, 0.1967, 0.3566, 0.25, 0.3423, 0.3033, 0.3423, 0.1967, 0.3566, 0.25, 0.3566, 0.25, 0.3423, 0.1967, 0.1967, 0.3423, 0.1577, 0.3033, 0.1577, 0.3033, 0.1967, 0.3423, 0.3033, 0.3423, 0.25, 0.3566, 0.25, 0.3566, 0.3033, 0.3423, 0.1577, 0.1967, 0.1967, 0.1577, 0.1967, 0.1577, 0.1577, 0.1967, 0.3033, 0.1577, 0.3423, 0.1967, 0.3423, 0.1967, 0.3033, 0.1577, 0.25, 0.3566, 0.1967, 0.3423, 0.1967, 0.3423, 0.25, 0.3566, 0.3423, 0.3033, 0.3033, 0.3423, 0.3033, 0.3423, 0.3423, 0.3033, 0.1434, 0.25, 0.1577, 0.1967, 0.1577, 0.1967, 0.1434, 0.25, 0.25, 0.1434, 0.3033, 0.1577, 0.3033, 0.1577, 0.25, 0.1434, 0.3566, 0.25, 0.3423, 0.3033, 0.3423, 0.3033, 0.3566, 0.25, 0.1577, 0.3033, 0.1434, 0.25, 0.1434, 0.25, 0.1577, 0.3033, 0.9167, 0.8874, 0.9996, 0.8874, 0.9981, 0.99, 0.9186, 0.99, 0.3676, 0.4605, 0.2534, 0.4911, 0.25, 0.4594, 0.3547, 0.4314, 0.8333, 0.8874, 0.9167, 0.8874, 0.9147, 0.99, 0.8353, 0.99, 0.4571, 0.3735, 0.3735, 0.4571, 0.3547, 0.4314, 0.4314, 0.3547, 0.75, 0.8874, 0.8333, 0.8874, 0.8314, 0.99, 0.7519, 0.99, 0.4911, 0.2534, 0.4605, 0.3676, 0.4314, 0.3547, 0.4594, 0.25, 0.6667, 0.8874, 0.75, 0.8874, 0.7481, 0.99, 0.6686, 0.99, 0.4605, 0.1324, 0.4911, 0.2466, 0.4594, 0.25, 0.4314, 0.1453, 0.5833, 0.8874, 0.6667, 0.8874, 0.6647, 0.99, 0.5853, 0.99, 0.3735, 0.04289, 0.4571, 0.1265, 0.4314, 0.1453, 0.3547, 0.06864, 0.5, 0.8874, 0.5833, 0.8874, 0.5814, 0.99, 0.5019, 0.99, 0.2534, 0.008891, 0.3676, 0.0395, 0.3547, 0.06864, 0.25, 0.04058, 0.4167, 0.8874, 0.5, 0.8874, 0.4981, 0.99, 0.4186, 0.99, 0.1324, 0.0395, 0.2466, 0.008891, 0.25, 0.04058, 0.1453, 0.06864, 0.3333, 0.8874, 0.4167, 0.8874, 0.4147, 0.99, 0.3353, 0.99, 0.04289, 0.1265, 0.1265, 0.04289, 0.1453, 0.06864, 0.06864, 0.1453, 0.25, 0.8874, 0.3333, 0.8874, 0.3314, 0.99, 0.2519, 0.99, 0.008891, 0.2466, 0.0395, 0.1324, 0.06864, 0.1453, 0.04058, 0.25, 0.1667, 0.8874, 0.25, 0.8874, 0.2481, 0.99, 0.1686, 0.99, 0.0395, 0.3676, 0.008891, 0.2534, 0.04058, 0.25, 0.06864, 0.3547, 0.08333, 0.8874, 0.1667, 0.8874, 0.1647, 0.99, 0.08528, 0.99, 0.1265, 0.4571, 0.04289, 0.3735, 0.06864, 0.3547, 0.1453, 0.4314, 0.0003813, 0.8874, 0.08333, 0.8874, 0.08139, 0.99, 0.001943, 0.99, 0.2466, 0.4911, 0.1324, 0.4605, 0.1453, 0.4314, 0.25, 0.4594, 0.25, 0.4318, 0.3409, 0.4074, 0.3547, 0.4314, 0.25, 0.4594])
me_cylinder_002.update()
me_cylinder_004 = bpy.data.meshes.new('Cylinder.004')
me_cylinder_004.from_pydata([(3.238e-09, 1.065, -2.65), (6.298e-09, 1.13, 2.65), (0.3687, 0.9251, -2.65), (0.5606, 0.9756, 2.65), (0.6435, 0.537, -2.65), (0.9661, 0.5598, 2.65), (0.7455, -8.572e-10, -2.65), (1.112, 3.07e-10, 2.65), (0.6435, -0.537, -2.65), (0.9661, -0.5598, 2.65), (0.3687, -0.9251, -2.65), (0.5606, -0.9756, 2.65), (3.238e-09, -1.065, -2.65), (6.298e-09, -1.13, 2.65), (-0.3687, -0.9251, -2.65), (-0.5606, -0.9756, 2.65), (-0.6435, -0.537, -2.65), (-0.9661, -0.5598, 2.65), (-0.7455, -8.572e-10, -2.65), (-1.112, 3.07e-10, 2.65), (-0.6435, 0.537, -2.65), (-0.9661, 0.5598, 2.65), (-0.3687, 0.9251, -2.65), (-0.5606, 0.9756, 2.65), (6.282e-09, 1.248, 2.622), (0.6077, 1.08, 2.622), (1.052, 0.6238, 2.622), (1.215, 3.009e-10, 2.622), (1.052, -0.6238, 2.622), (0.6077, -1.08, 2.622), (6.282e-09, -1.248, 2.622), (-0.6077, -1.08, 2.622), (-1.052, -0.6238, 2.622), (-1.215, 3.009e-10, 2.622), (-1.052, 0.6238, 2.622), (-0.6077, 1.08, 2.622), (0.6088, 1.081, 2.65), (6.298e-09, 1.248, 2.65), (1.054, 0.6241, 2.65), (1.218, 3.07e-10, 2.65), (1.054, -0.6241, 2.65), (0.6088, -1.081, 2.65), (6.298e-09, -1.248, 2.65), (-0.6088, -1.081, 2.65), (-1.054, -0.6241, 2.65), (-1.218, 3.07e-10, 2.65), (-1.054, 0.6241, 2.65), (-0.6088, 1.081, 2.65), (3.238e-09, 1.126, -2.65), (0.3988, 0.9751, -2.65), (0.6907, 0.563, -2.65), (0.7975, -8.572e-10, -2.65), (0.6907, -0.563, -2.65), (0.3988, -0.9751, -2.65), (3.238e-09, -1.126, -2.65), (-0.3988, -0.9751, -2.65), (-0.6907, -0.563, -2.65), (-0.7975, -8.572e-10, -2.65), (-0.6907, 0.563, -2.65), (-0.3988, 0.9751, -2.65), (3.355e-09, 1.131, -2.448), (3.164e-09, 1.123, -2.778), (0.3937, 0.9725, -2.778), (0.4067, 0.9791, -2.448), (0.6819, 0.5615, -2.778), (0.7045, 0.5653, -2.449), (0.7874, -8.854e-10, -2.778), (0.8135, -8.13e-10, -2.449), (0.6819, -0.5615, -2.778), (0.7045, -0.5653, -2.449), (0.3937, -0.9725, -2.778), (0.4067, -0.9791, -2.448), (3.164e-09, -1.123, -2.778), (3.355e-09, -1.131, -2.448), (-0.3937, -0.9725, -2.778), (-0.4067, -0.9791, -2.448), (-0.6819, -0.5615, -2.778), (-0.7045, -0.5653, -2.449), (-0.7874, -8.854e-10, -2.778), (-0.8135, -8.13e-10, -2.449), (-0.6819, 0.5615, -2.778), (-0.7045, 0.5653, -2.449), (-0.3937, 0.9725, -2.778), (-0.4067, 0.9791, -2.448)], [], [(24, 37, 36, 25), (25, 36, 38, 26), (26, 38, 39, 27), (27, 39, 40, 28), (28, 40, 41, 29), (29, 41, 42, 30), (30, 42, 43, 31), (31, 43, 44, 32), (32, 44, 45, 33), (33, 45, 46, 34), (3, 1, 23, 21, 19, 17, 15, 13, 11, 9, 7, 5), (34, 46, 47, 35), (35, 47, 37, 24), (0, 2, 4, 6, 8, 10, 12, 14, 16, 18, 20, 22), (60, 24, 25, 63), (49, 62, 64, 50), (81, 34, 35, 83), (79, 33, 34, 81), (58, 80, 82, 59), (77, 32, 33, 79), (57, 78, 80, 58), (75, 31, 32, 77), (56, 76, 78, 57), (73, 30, 31, 75), (55, 74, 76, 56), (71, 29, 30, 73), (54, 72, 74, 55), (69, 28, 29, 71), (53, 70, 72, 54), (67, 27, 28, 69), (52, 68, 70, 53), (65, 26, 27, 67), (51, 66, 68, 52), (63, 25, 26, 65), (50, 64, 66, 51), (59, 82, 61, 48), (83, 35, 24, 60), (1, 3, 36, 37), (3, 5, 38, 36), (5, 7, 39, 38), (7, 9, 40, 39), (9, 11, 41, 40), (11, 13, 42, 41), (13, 15, 43, 42), (15, 17, 44, 43), (17, 19, 45, 44), (19, 21, 46, 45), (21, 23, 47, 46), (23, 1, 37, 47), (2, 0, 48, 49), (4, 2, 49, 50), (6, 4, 50, 51), (8, 6, 51, 52), (10, 8, 52, 53), (12, 10, 53, 54), (14, 12, 54, 55), (16, 14, 55, 56), (18, 16, 56, 57), (20, 18, 57, 58), (22, 20, 58, 59), (0, 22, 59, 48), (83, 60, 61, 82), (81, 83, 82, 80), (79, 81, 80, 78), (77, 79, 78, 76), (75, 77, 76, 74), (73, 75, 74, 72), (71, 73, 72, 70), (69, 71, 70, 68), (67, 69, 68, 66), (65, 67, 66, 64), (63, 65, 64, 62), (60, 63, 62, 61), (48, 61, 62, 49)])
me_cylinder_004.polygons.foreach_set('use_smooth', [True] * 74)
_uv = me_cylinder_004.uv_layers.new(name='UVMap')
_uv.uv.foreach_set('vector', [1.0, 0.9974, 1.0, 1.0, 0.9167, 1.0, 0.9167, 0.9974, 0.9167, 0.9974, 0.9167, 1.0, 0.8333, 1.0, 0.8333, 0.9974, 0.8333, 0.9974, 0.8333, 1.0, 0.75, 1.0, 0.75, 0.9974, 0.75, 0.9974, 0.75, 1.0, 0.6667, 1.0, 0.6667, 0.9974, 0.6667, 0.9974, 0.6667, 1.0, 0.5833, 1.0, 0.5833, 0.9974, 0.5833, 0.9974, 0.5833, 1.0, 0.5, 1.0, 0.5, 0.9974, 0.5, 0.9974, 0.5, 1.0, 0.4167, 1.0, 0.4167, 0.9974, 0.4167, 0.9974, 0.4167, 1.0, 0.3333, 1.0, 0.3333, 0.9974, 0.3333, 0.9974, 0.3333, 1.0, 0.25, 1.0, 0.25, 0.9974, 0.25, 0.9974, 0.25, 1.0, 0.1667, 1.0, 0.1667, 0.9974, 0.3605, 0.4376, 0.25, 0.4672, 0.1395, 0.4376, 0.05956, 0.3576, 0.03072, 0.25, 0.05956, 0.1424, 0.1395, 0.06242, 0.25, 0.03281, 0.3605, 0.06242, 0.4404, 0.1424, 0.4693, 0.25, 0.4404, 0.3576, 0.1667, 0.9974, 0.1667, 1.0, 0.08333, 1.0, 0.08333, 0.9974, 0.08333, 0.9974, 0.08333, 1.0, 7.451e-08, 1.0, 7.451e-08, 0.9974, 0.75, 0.4769, 0.8609, 0.4472, 0.9437, 0.3645, 0.9743, 0.25, 0.9437, 0.1355, 0.8609, 0.05281, 0.75, 0.02308, 0.6391, 0.05281, 0.5563, 0.1355, 0.5257, 0.25, 0.5563, 0.3645, 0.6391, 0.4472, 1.0, 0.519, 1.0, 0.9974, 0.9167, 0.9974, 0.9167, 0.519, 0.9167, 0.5, 0.9165, 0.4879, 0.8335, 0.4879, 0.8333, 0.5, 0.1667, 0.519, 0.1667, 0.9974, 0.08333, 0.9974, 0.08333, 0.519, 0.25, 0.519, 0.25, 0.9974, 0.1667, 0.9974, 0.1667, 0.519, 0.1667, 0.5, 0.1665, 0.4879, 0.08346, 0.4879, 0.08333, 0.5, 0.3333, 0.519, 0.3333, 0.9974, 0.25, 0.9974, 0.25, 0.519, 0.25, 0.5, 0.2499, 0.4879, 0.1667, 0.4879, 0.1667, 0.5, 0.4167, 0.519, 0.4167, 0.9974, 0.3333, 0.9974, 0.3333, 0.519, 0.3333, 0.5, 0.3333, 0.4879, 0.2501, 0.4879, 0.25, 0.5, 0.5, 0.519, 0.5, 0.9974, 0.4167, 0.9974, 0.4167, 0.519, 0.4167, 0.5, 0.4165, 0.4879, 0.3335, 0.4879, 0.3333, 0.5, 0.5833, 0.519, 0.5833, 0.9974, 0.5, 0.9974, 0.5, 0.519, 0.5, 0.5, 0.4997, 0.4879, 0.4169, 0.4879, 0.4167, 0.5, 0.6667, 0.519, 0.6667, 0.9974, 0.5833, 0.9974, 0.5833, 0.519, 0.5833, 0.5, 0.5831, 0.4879, 0.5003, 0.4879, 0.5, 0.5, 0.75, 0.519, 0.75, 0.9974, 0.6667, 0.9974, 0.6667, 0.519, 0.6667, 0.5, 0.6665, 0.4879, 0.5835, 0.4879, 0.5833, 0.5, 0.8333, 0.519, 0.8333, 0.9974, 0.75, 0.9974, 0.75, 0.519, 0.75, 0.5, 0.7499, 0.4879, 0.6667, 0.4879, 0.6667, 0.5, 0.9167, 0.519, 0.9167, 0.9974, 0.8333, 0.9974, 0.8333, 0.519, 0.8333, 0.5, 0.8333, 0.4879, 0.7501, 0.4879, 0.75, 0.5, 0.08333, 0.5, 0.08307, 0.4879, 0.0002644, 0.4879, 7.451e-08, 0.5, 0.08333, 0.519, 0.08333, 0.9974, 7.451e-08, 0.9974, 7.451e-08, 0.519, 0.25, 0.4672, 0.3605, 0.4376, 0.37, 0.4578, 0.25, 0.49, 0.3605, 0.4376, 0.4404, 0.3576, 0.4578, 0.37, 0.37, 0.4578, 0.4404, 0.3576, 0.4693, 0.25, 0.49, 0.25, 0.4578, 0.37, 0.4693, 0.25, 0.4404, 0.1424, 0.4578, 0.13, 0.49, 0.25, 0.4404, 0.1424, 0.3605, 0.06242, 0.37, 0.04215, 0.4578, 0.13, 0.3605, 0.06242, 0.25, 0.03281, 0.25, 0.01, 0.37, 0.04215, 0.25, 0.03281, 0.1395, 0.06242, 0.13, 0.04215, 0.25, 0.01, 0.1395, 0.06242, 0.05956, 0.1424, 0.04215, 0.13, 0.13, 0.04215, 0.05956, 0.1424, 0.03072, 0.25, 0.01, 0.25, 0.04215, 0.13, 0.03072, 0.25, 0.05956, 0.3576, 0.04215, 0.37, 0.01, 0.25, 0.05956, 0.3576, 0.1395, 0.4376, 0.13, 0.4578, 0.04215, 0.37, 0.1395, 0.4376, 0.25, 0.4672, 0.25, 0.49, 0.13, 0.4578, 0.8609, 0.4472, 0.75, 0.4769, 0.75, 0.49, 0.87, 0.4578, 0.9437, 0.3645, 0.8609, 0.4472, 0.87, 0.4578, 0.9578, 0.37, 0.9743, 0.25, 0.9437, 0.3645, 0.9578, 0.37, 0.99, 0.25, 0.9437, 0.1355, 0.9743, 0.25, 0.99, 0.25, 0.9578, 0.13, 0.8609, 0.05281, 0.9437, 0.1355, 0.9578, 0.13, 0.87, 0.04215, 0.75, 0.02308, 0.8609, 0.05281, 0.87, 0.04215, 0.75, 0.01, 0.6391, 0.05281, 0.75, 0.02308, 0.75, 0.01, 0.63, 0.04215, 0.5563, 0.1355, 0.6391, 0.05281, 0.63, 0.04215, 0.5422, 0.13, 0.5257, 0.25, 0.5563, 0.1355, 0.5422, 0.13, 0.51, 0.25, 0.5563, 0.3645, 0.5257, 0.25, 0.51, 0.25, 0.5422, 0.37, 0.6391, 0.4472, 0.5563, 0.3645, 0.5422, 0.37, 0.63, 0.4578, 0.75, 0.4769, 0.6391, 0.4472, 0.63, 0.4578, 0.75, 0.49, 0.08333, 0.519, 7.451e-08, 0.519, 0.0002644, 0.4879, 0.08307, 0.4879, 0.1667, 0.519, 0.08333, 0.519, 0.08346, 0.4879, 0.1665, 0.4879, 0.25, 0.519, 0.1667, 0.519, 0.1667, 0.4879, 0.2499, 0.4879, 0.3333, 0.519, 0.25, 0.519, 0.2501, 0.4879, 0.3333, 0.4879, 0.4167, 0.519, 0.3333, 0.519, 0.3335, 0.4879, 0.4165, 0.4879, 0.5, 0.519, 0.4167, 0.519, 0.4169, 0.4879, 0.4997, 0.4879, 0.5833, 0.519, 0.5, 0.519, 0.5003, 0.4879, 0.5831, 0.4879, 0.6667, 0.519, 0.5833, 0.519, 0.5835, 0.4879, 0.6665, 0.4879, 0.75, 0.519, 0.6667, 0.519, 0.6667, 0.4879, 0.7499, 0.4879, 0.8333, 0.519, 0.75, 0.519, 0.7501, 0.4879, 0.8333, 0.4879, 0.9167, 0.519, 0.8333, 0.519, 0.8335, 0.4879, 0.9165, 0.4879, 1.0, 0.519, 0.9167, 0.519, 0.9169, 0.4879, 0.9997, 0.4879, 1.0, 0.5, 0.9997, 0.4879, 0.9169, 0.4879, 0.9167, 0.5])
me_cylinder_004.update()
me_cube_001 = bpy.data.meshes.new('Cube.001')
me_cube_001.from_pydata([(-0.001319, -1.053, -0.8621), (0.0, -1.022, 1.528), (4.462, -0.1351, 4.246), (4.586, -0.1351, 4.751), (0.8851, -0.9281, 0.02779), (0.09262, -1.05, -0.8667), (0.6354, -0.9748, -0.4072), (0.3201, -1.021, -0.7346), (0.2195, -1.012, 1.581), (1.152, -0.8635, 2.28), (0.5245, -0.9704, 1.769), (0.8839, -0.9138, 2.066), (4.246, -0.2378, 4.342), (3.037, -0.4592, 3.655), (3.92, -0.2986, 4.394), (3.575, -0.3625, 4.282), (3.265, -0.4198, 4.022), (3.21, -0.4377, 4.824), (4.35, -0.2403, 4.982), (3.429, -0.4024, 5.036), (3.722, -0.3514, 5.156), (4.045, -0.2945, 5.137), (0.0, 0.03002, 1.528), (-0.0006594, 0.01737, -0.8983), (4.466, 7.427e-17, 4.263), (4.591, 7.427e-17, 4.751), (0.09689, 1.183e-07, -0.8667), (0.3259, 1.172e-07, -0.7346), (0.6434, 1.15e-07, -0.4072), (0.895, 5.633e-08, 0.02779), (0.2262, 1.168e-07, 1.581), (0.5335, 1.146e-07, 1.769), (0.8957, 2.228e-07, 2.068), (1.166, 1.629e-07, 2.283), (3.055, 6.005e-17, 3.655), (3.281, 6.399e-17, 4.022), (3.588, 6.838e-17, 4.282), (3.929, 7.196e-17, 4.394), (4.252, 7.389e-17, 4.363), (3.227, 6.298e-17, 4.824), (3.444, 4.186e-08, 5.036), (3.734, 6.962e-17, 5.156), (4.054, 2.791e-09, 5.137), (4.356, 7.382e-17, 4.982)], [], [(18, 12, 2, 3), (23, 26, 5, 0), (33, 9, 17, 39), (30, 22, 1, 8), (5, 8, 1, 0), (24, 25, 3, 2), (43, 18, 3, 25), (9, 4, 13, 17), (30, 8, 10, 31), (31, 10, 11, 32), (32, 11, 9, 33), (8, 5, 7, 10), (10, 7, 6, 11), (11, 6, 4, 9), (39, 17, 19, 40), (40, 19, 20, 41), (41, 20, 21, 42), (42, 21, 18, 43), (17, 13, 16, 19), (19, 16, 15, 20), (20, 15, 14, 21), (21, 14, 12, 18), (4, 29, 34, 13), (14, 37, 38, 12), (15, 36, 37, 14), (16, 35, 36, 15), (13, 34, 35, 16), (12, 38, 24, 2), (6, 28, 29, 4), (7, 27, 28, 6), (5, 26, 27, 7)])
me_cube_001.polygons.foreach_set('use_smooth', [True] * 31)
_uv = me_cube_001.uv_layers.new(name='UVMap')
_uv.uv.foreach_set('vector', [0.625, 0.75, 0.375, 0.75, 0.375, 0.75, 0.625, 0.75, 0.25, 0.625, 0.3152, 0.625, 0.3152, 0.7558, 0.25, 0.75, 0.6341, 0.625, 0.6341, 0.7591, 0.6264, 0.7514, 0.6264, 0.625, 0.6772, 0.625, 0.75, 0.625, 0.75, 0.75, 0.6772, 0.7565, 0.3692, 0.8098, 0.6315, 0.8022, 0.625, 0.875, 0.375, 0.875, 0.375, 0.625, 0.625, 0.625, 0.625, 0.75, 0.375, 0.75, 0.625, 0.625, 0.625, 0.75, 0.625, 0.75, 0.625, 0.625, 0.6341, 0.7591, 0.3659, 0.7591, 0.3737, 0.7513, 0.6264, 0.7514, 0.6772, 0.625, 0.6772, 0.7565, 0.6524, 0.7582, 0.6524, 0.625, 0.6524, 0.625, 0.6524, 0.7582, 0.6347, 0.7598, 0.6347, 0.625, 0.6347, 0.625, 0.6347, 0.7598, 0.6341, 0.7591, 0.6341, 0.625, 0.6315, 0.8022, 0.3692, 0.8098, 0.3791, 0.7824, 0.6427, 0.7791, 0.6427, 0.7791, 0.3791, 0.7824, 0.3997, 0.7601, 0.6665, 0.7601, 0.6665, 0.7601, 0.3997, 0.7601, 0.3659, 0.7591, 0.6341, 0.7591, 0.6264, 0.625, 0.6264, 0.7514, 0.596, 0.7491, 0.596, 0.625, 0.596, 0.625, 0.596, 0.7491, 0.5712, 0.7457, 0.5712, 0.625, 0.5712, 0.625, 0.5712, 0.7457, 0.6129, 0.7513, 0.6129, 0.625, 0.6129, 0.625, 0.6129, 0.7513, 0.625, 0.75, 0.625, 0.625, 0.6264, 0.7514, 0.3737, 0.7513, 0.3505, 0.749, 0.596, 0.7491, 0.596, 0.7491, 0.3505, 0.749, 0.375, 0.7452, 0.5712, 0.7457, 0.5712, 0.7457, 0.375, 0.7452, 0.3594, 0.7507, 0.6129, 0.7513, 0.6129, 0.7513, 0.3594, 0.7507, 0.375, 0.75, 0.625, 0.75, 0.3659, 0.7591, 0.3659, 0.625, 0.3737, 0.625, 0.3737, 0.7513, 0.3594, 0.7507, 0.3594, 0.625, 0.375, 0.625, 0.375, 0.75, 0.375, 0.7452, 0.375, 0.625, 0.3594, 0.625, 0.3594, 0.7507, 0.3505, 0.749, 0.3505, 0.625, 0.375, 0.625, 0.375, 0.7452, 0.3737, 0.7513, 0.3737, 0.625, 0.3505, 0.625, 0.3505, 0.749, 0.375, 0.75, 0.375, 0.625, 0.375, 0.625, 0.375, 0.75, 0.3653, 0.7599, 0.3653, 0.625, 0.3659, 0.625, 0.3659, 0.7591, 0.3437, 0.7577, 0.3437, 0.625, 0.3653, 0.625, 0.3653, 0.7599, 0.3152, 0.7558, 0.3152, 0.625, 0.3437, 0.625, 0.3437, 0.7577])
me_cube_001.update()
me_cube_002 = bpy.data.meshes.new('Cube.002')
me_cube_002.from_pydata([(0.7354, -0.5728, -10.5), (0.7354, -0.1414, 10.5), (1.0, 0.5728, -10.5), (1.0, 0.07871, 10.5), (8.941e-08, 0.5728, -10.5), (-8.941e-08, 0.3157, 10.5), (8.941e-08, -0.5728, -10.5), (-8.941e-08, -0.3157, 10.5), (0.002518, -0.07871, 12.5), (0.03309, 0.07871, 12.5), (2.98e-08, 0.07871, 12.5), (2.98e-08, -0.07871, 12.5), (1.069, -1.893e-08, -10.57), (1.095, -9.249e-09, 10.52), (-8.941e-08, -9.249e-09, 10.5), (8.941e-08, -1.893e-08, -10.6), (0.08482, -9.249e-09, 12.58), (2.98e-08, -9.249e-09, 12.75)], [], [(12, 13, 1, 0), (2, 3, 13, 12), (15, 12, 0, 6), (3, 5, 10, 9), (4, 5, 3, 2), (16, 17, 11, 8), (7, 1, 8, 11), (13, 3, 9, 16), (14, 7, 11, 17), (5, 14, 17, 10), (1, 13, 16, 8), (9, 10, 17, 16), (4, 2, 12, 15), (0, 1, 7, 6)])
_uv = me_cube_002.uv_layers.new(name='UVMap')
_uv.uv.foreach_set('vector', [0.375, 0.625, 0.625, 0.625, 0.625, 0.7831, 0.3576, 0.7656, 0.375, 0.5, 0.625, 0.5, 0.625, 0.625, 0.375, 0.625, 0.25, 0.625, 0.375, 0.625, 0.3576, 0.7656, 0.25, 0.75, 0.625, 0.5, 0.625, 0.375, 0.625, 0.375, 0.625, 0.5, 0.375, 0.375, 0.625, 0.375, 0.625, 0.5, 0.375, 0.5, 0.625, 0.625, 0.75, 0.625, 0.75, 0.75, 0.6846, 0.8058, 0.625, 0.875, 0.625, 0.7831, 0.6846, 0.8058, 0.625, 0.875, 0.625, 0.625, 0.625, 0.5, 0.625, 0.5, 0.625, 0.625, 0.0, 0.0, 0.0, 0.0, 0.0, 0.0, 0.0, 0.0, 0.0, 0.0, 0.0, 0.0, 0.0, 0.0, 0.0, 0.0, 0.625, 0.7831, 0.625, 0.625, 0.625, 0.625, 0.6846, 0.8058, 0.625, 0.5, 0.75, 0.5, 0.75, 0.625, 0.625, 0.625, 0.25, 0.5, 0.375, 0.5, 0.375, 0.625, 0.25, 0.625, 0.3576, 0.7656, 0.625, 0.7831, 0.625, 0.875, 0.375, 0.875])
me_cube_002.update()
me_cube_003 = bpy.data.meshes.new('Cube.003')
me_cube_003.from_pydata([(1.147, -1.155, -10.53), (0.401, -0.1443, 10.36), (0.0, -1.155, -10.53), (-8.941e-08, -0.3157, 10.5), (0.002518, -0.07871, 12.5), (2.98e-08, -0.07871, 12.5), (1.481, 0.0, -10.53), (0.7757, 0.0, 9.936), (-8.941e-08, -9.249e-09, 10.5), (0.0, 0.0, -10.53), (0.2879, 0.0, 11.88), (2.98e-08, -9.249e-09, 12.75)], [], [(6, 7, 1, 0), (9, 6, 0, 2), (10, 11, 5, 4), (3, 1, 4, 5), (8, 3, 5, 11), (1, 7, 10, 4), (0, 1, 3, 2)])
me_cube_003.polygons.foreach_set('use_smooth', [True] * 7)
_uv = me_cube_003.uv_layers.new(name='UVMap')
_uv.uv.foreach_set('vector', [0.375, 0.625, 0.618, 0.625, 0.6232, 0.783, 0.3576, 0.7656, 0.25, 0.625, 0.375, 0.625, 0.3576, 0.7656, 0.25, 0.75, 0.6239, 0.625, 0.75, 0.625, 0.75, 0.75, 0.6846, 0.8058, 0.625, 0.875, 0.6232, 0.783, 0.6846, 0.8058, 0.625, 0.875, 0.0, 0.0, 0.0, 0.0, 0.0, 0.0, 0.0, 0.0, 0.6232, 0.783, 0.618, 0.625, 0.6239, 0.625, 0.6846, 0.8058, 0.3576, 0.7656, 0.6232, 0.783, 0.625, 0.875, 0.375, 0.875])
me_cube_003.update()
me_cylinder_003 = bpy.data.meshes.new('Cylinder.003')
me_cylinder_003.from_pydata([(0.4429, -1.09, -2.13), (0.4221, -1.07, -2.458), (0.7646, -0.6281, -2.199), (0.7298, -0.617, -2.525), (0.8817, 4.413e-09, -2.227), (0.842, 4.339e-09, -2.555), (0.7646, 0.6281, -2.199), (0.7298, 0.617, -2.525), (0.4429, 1.09, -2.13), (0.4221, 1.07, -2.458), (-1.334e-09, 1.237, -2.411), (-1.014e-09, 1.26, -2.08), (-1.334e-09, -1.237, -2.411), (-1.014e-09, -1.26, -2.08), (-0.4221, -1.07, -2.458), (-0.4429, -1.09, -2.13), (-0.7298, -0.617, -2.525), (-0.7646, -0.6281, -2.199), (-0.842, 4.339e-09, -2.555), (-0.8817, 4.413e-09, -2.227), (-0.7298, 0.617, -2.525), (-0.7646, 0.6281, -2.199), (-0.4221, 1.07, -2.458), (-0.4429, 1.09, -2.13), (0.4521, -1.104, -1.822), (0.4282, -1.082, -2.149), (0.7797, -0.6362, -1.891), (0.7394, -0.6235, -2.216), (0.8987, 4.406e-09, -1.919), (0.8525, 4.333e-09, -2.247), (0.7797, 0.6362, -1.891), (0.7394, 0.6235, -2.216), (0.4521, 1.104, -1.822), (0.4282, 1.082, -2.149), (-1.231e-09, 1.25, -2.102), (-8.63e-10, 1.276, -1.772), (-1.231e-09, -1.25, -2.102), (-8.63e-10, -1.276, -1.772), (-0.4282, -1.082, -2.149), (-0.4521, -1.104, -1.822), (-0.7394, -0.6235, -2.216), (-0.7797, -0.6362, -1.891), (-0.8525, 4.333e-09, -2.247), (-0.8987, 4.406e-09, -1.919), (-0.7394, 0.6235, -2.216), (-0.7797, 0.6362, -1.891), (-0.4282, 1.082, -2.149), (-0.4521, 1.104, -1.822), (0.4636, -1.121, -1.511), (0.437, -1.096, -1.839), (0.799, -0.6456, -1.58), (0.7538, -0.6315, -1.906), (0.9206, 4.399e-09, -1.609), (0.8688, 4.326e-09, -1.936), (0.799, 0.6456, -1.58), (0.7538, 0.6315, -1.906), (0.4636, 1.121, -1.511), (0.437, 1.096, -1.839), (-1.086e-09, 1.266, -1.792), (-6.747e-10, 1.295, -1.462), (-1.086e-09, -1.266, -1.792), (-6.747e-10, -1.295, -1.462), (-0.437, -1.096, -1.839), (-0.4636, -1.121, -1.511), (-0.7538, -0.6315, -1.906), (-0.799, -0.6456, -1.58), (-0.8688, 4.326e-09, -1.936), (-0.9206, 4.399e-09, -1.609), (-0.7538, 0.6315, -1.906), (-0.799, 0.6456, -1.58), (-0.437, 1.096, -1.839), (-0.4636, 1.121, -1.511), (0.4769, -1.139, -1.201), (0.448, -1.112, -1.529), (0.8217, -0.6559, -1.27), (0.7723, -0.6407, -1.596), (0.9465, 4.39e-09, -1.299), (0.8898, 4.317e-09, -1.626), (0.8217, 0.6559, -1.27), (0.7723, 0.6407, -1.596), (0.4769, 1.139, -1.201), (0.448, 1.112, -1.529), (-9.051e-10, 1.285, -1.482), (-4.576e-10, 1.316, -1.152), (-9.051e-10, -1.285, -1.482), (-4.576e-10, -1.316, -1.152), (-0.448, -1.112, -1.529), (-0.4769, -1.139, -1.201), (-0.7723, -0.6407, -1.596), (-0.8217, -0.6559, -1.27), (-0.8898, 4.317e-09, -1.626), (-0.9465, 4.39e-09, -1.299), (-0.7723, 0.6407, -1.596), (-0.8217, 0.6559, -1.27), (-0.448, 1.112, -1.529), (-0.4769, 1.139, -1.201), (0.4917, -1.158, -0.8911), (0.4608, -1.13, -1.219), (0.847, -0.667, -0.96), (0.7941, -0.6509, -1.286), (0.9756, 4.381e-09, -0.9885), (0.9147, 4.307e-09, -1.316), (0.847, 0.667, -0.96), (0.7941, 0.6509, -1.286), (0.4917, 1.158, -0.8911), (0.4608, 1.13, -1.219), (-6.958e-10, 1.305, -1.172), (-2.189e-10, 1.338, -0.8415), (-6.958e-10, -1.305, -1.172), (-2.189e-10, -1.338, -0.8415), (-0.4608, -1.13, -1.219), (-0.4917, -1.158, -0.8911), (-0.7941, -0.6509, -1.286), (-0.847, -0.667, -0.96), (-0.9147, 4.307e-09, -1.316), (-0.9756, 4.381e-09, -0.9885), (-0.7941, 0.6509, -1.286), (-0.847, 0.667, -0.96), (-0.4608, 1.13, -1.219), (-0.4917, 1.158, -0.8911), (0.5074, -1.178, -0.581), (0.4751, -1.149, -0.9084), (0.8741, -0.6785, -0.6498), (0.8185, -0.6619, -0.9756), (1.007, 4.372e-09, -0.6783), (0.9426, 4.297e-09, -1.006), (0.8741, 0.6785, -0.6498), (0.8185, 0.6619, -0.9756), (0.5074, 1.178, -0.581), (0.4751, 1.149, -0.9084), (-4.652e-10, 1.327, -0.8615), (3.414e-11, 1.36, -0.5313), (-4.652e-10, -1.327, -0.8615), (3.414e-11, -1.36, -0.5313), (-0.4751, -1.149, -0.9084), (-0.5074, -1.178, -0.581), (-0.8185, -0.6619, -0.9756), (-0.8741, -0.6785, -0.6498), (-0.9426, 4.297e-09, -1.006), (-1.007, 4.372e-09, -0.6783), (-0.8185, 0.6619, -0.9756), (-0.8741, 0.6785, -0.6498), (-0.4751, 1.149, -0.9084), (-0.5074, 1.178, -0.581), (0.5237, -1.198, -0.2708), (0.4902, -1.169, -0.5982), (0.9022, -0.6903, -0.3397), (0.8446, -0.6733, -0.6654), (1.039, 4.362e-09, -0.3681), (0.9727, 4.286e-09, -0.6957), (0.9022, 0.6903, -0.3397), (0.8446, 0.6733, -0.6654), (0.5237, 1.198, -0.2708), (0.4902, 1.169, -0.5982), (-2.201e-10, 1.35, -0.5513), (2.942e-10, 1.383, -0.2211), (-2.201e-10, -1.35, -0.5513), (2.942e-10, -1.383, -0.2211), (-0.4902, -1.169, -0.5982), (-0.5237, -1.198, -0.2708), (-0.8446, -0.6733, -0.6654), (-0.9022, -0.6903, -0.3397), (-0.9727, 4.286e-09, -0.6957), (-1.039, 4.362e-09, -0.3681), (-0.8446, 0.6733, -0.6654), (-0.9022, 0.6903, -0.3397), (-0.4902, 1.169, -0.5982), (-0.5237, 1.198, -0.2708), (0.5426, -1.218, 0.0394), (0.5059, -1.189, -0.2881), (0.9343, -0.702, -0.02948), (0.8719, -0.685, -0.3553), (1.076, 4.352e-09, -0.05797), (1.004, 4.274e-09, -0.3855), (0.9343, 0.702, -0.02948), (0.8719, 0.685, -0.3553), (0.5426, 1.218, 0.0394), (0.5059, 1.189, -0.2881), (3.225e-11, 1.372, -0.2411), (5.957e-10, 1.406, 0.08904), (3.225e-11, -1.372, -0.2411), (5.957e-10, -1.406, 0.08904), (-0.5059, -1.189, -0.2881), (-0.5426, -1.218, 0.0394), (-0.8719, -0.685, -0.3553), (-0.9343, -0.702, -0.02948), (-1.004, 4.274e-09, -0.3855), (-1.076, 4.352e-09, -0.05797), (-0.8719, 0.685, -0.3553), (-0.9343, 0.702, -0.02948), (-0.5059, 1.189, -0.2881), (-0.5426, 1.218, 0.0394), (0.5664, -1.238, 0.3496), (0.524, -1.209, 0.02211), (0.9751, -0.7134, 0.2807), (0.9024, -0.6967, -0.04508), (1.122, 4.343e-09, 0.2522), (1.039, 4.263e-09, -0.07537), (0.9751, 0.7134, 0.2807), (0.9024, 0.6967, -0.04508), (0.5664, 1.238, 0.3496), (0.524, 1.209, 0.02211), (3.202e-10, 1.395, 0.06908), (9.714e-10, 1.428, 0.3992), (3.202e-10, -1.395, 0.06908), (9.714e-10, -1.428, 0.3992), (-0.524, -1.209, 0.02211), (-0.5664, -1.238, 0.3496), (-0.9024, -0.6967, -0.04508), (-0.9751, -0.7134, 0.2807), (-1.039, 4.263e-09, -0.07537), (-1.122, 4.343e-09, 0.2522), (-0.9024, 0.6967, -0.04508), (-0.9751, 0.7134, 0.2807), (-0.524, 1.209, 0.02211), (-0.5664, 1.238, 0.3496), (0.5935, -1.256, 0.6598), (0.5467, -1.228, 0.3323), (1.022, -0.7241, 0.5909), (0.9415, -0.708, 0.2651), (1.177, 4.334e-09, 0.5624), (1.084, 4.252e-09, 0.2348), (1.022, 0.7241, 0.5909), (0.9415, 0.708, 0.2651), (0.5935, 1.256, 0.6598), (0.5467, 1.228, 0.3323), (6.809e-10, 1.417, 0.3793), (1.399e-09, 1.449, 0.7094), (6.809e-10, -1.417, 0.3793), (1.399e-09, -1.449, 0.7094), (-0.5467, -1.228, 0.3323), (-0.5935, -1.256, 0.6598), (-0.9415, -0.708, 0.2651), (-1.022, -0.7241, 0.5909), (-1.084, 4.252e-09, 0.2348), (-1.177, 4.334e-09, 0.5624), (-0.9415, 0.708, 0.2651), (-1.022, 0.7241, 0.5909), (-0.5467, 1.228, 0.3323), (-0.5935, 1.256, 0.6598), (0.6221, -1.273, 0.9699), (0.5728, -1.246, 0.6425), (1.072, -0.734, 0.901), (0.9868, -0.7187, 0.5753), (1.235, 4.326e-09, 0.8726), (1.136, 4.242e-09, 0.545), (1.072, 0.734, 0.901), (0.9868, 0.7187, 0.5753), (0.6221, 1.273, 0.9699), (0.5728, 1.246, 0.6425), (1.093e-09, 1.438, 0.6894), (1.853e-09, 1.468, 1.02), (1.093e-09, -1.438, 0.6894), (1.853e-09, -1.468, 1.02), (-0.5728, -1.246, 0.6425), (-0.6221, -1.273, 0.9699), (-0.9868, -0.7187, 0.5753), (-1.072, -0.734, 0.901), (-1.136, 4.242e-09, 0.545), (-1.235, 4.326e-09, 0.8726), (-0.9868, 0.7187, 0.5753), (-1.072, 0.734, 0.901), (-0.5728, 1.246, 0.6425), (-0.6221, 1.273, 0.9699), (0.6504, -1.287, 1.28), (0.6005, -1.263, 0.9526), (1.122, -0.7427, 1.211), (1.035, -0.7285, 0.8855), (1.293, 4.318e-09, 1.183), (1.192, 4.232e-09, 0.8552), (1.122, 0.7427, 1.211), (1.035, 0.7285, 0.8855), (0.6504, 1.287, 1.28), (0.6005, 1.263, 0.9526), (1.533e-09, 1.457, 0.9996), (2.3e-09, 1.485, 1.33), (1.533e-09, -1.457, 0.9996), (2.3e-09, -1.485, 1.33), (-0.6005, -1.263, 0.9526), (-0.6504, -1.287, 1.28), (-1.035, -0.7285, 0.8855), (-1.122, -0.7427, 1.211), (-1.192, 4.232e-09, 0.8552), (-1.293, 4.318e-09, 1.183), (-1.035, 0.7285, 0.8855), (-1.122, 0.7427, 1.211), (-0.6005, 1.263, 0.9526), (-0.6504, 1.287, 1.28), (0.676, -1.299, 1.59), (0.6279, -1.278, 1.263), (1.167, -0.7498, 1.521), (1.083, -0.7372, 1.196), (1.346, 4.312e-09, 1.493), (1.248, 4.224e-09, 1.165), (1.167, 0.7498, 1.521), (1.083, 0.7372, 1.196), (0.676, 1.299, 1.59), (0.6279, 1.278, 1.263), (1.97e-09, 1.474, 1.31), (2.712e-09, 1.499, 1.64), (1.97e-09, -1.474, 1.31), (2.712e-09, -1.499, 1.64), (-0.6279, -1.278, 1.263), (-0.676, -1.299, 1.59), (-1.083, -0.7372, 1.196), (-1.167, -0.7498, 1.521), (-1.248, 4.224e-09, 1.165), (-1.346, 4.312e-09, 1.493), (-1.083, 0.7372, 1.196), (-1.167, 0.7498, 1.521), (-0.6279, 1.278, 1.263), (-0.676, 1.299, 1.59), (0.6964, -1.308, 1.9), (0.6528, -1.29, 1.573), (1.205, -0.7553, 1.832), (1.128, -0.7444, 1.506), (1.391, 4.308e-09, 1.803), (1.3, 4.217e-09, 1.476), (1.205, 0.7553, 1.832), (1.128, 0.7444, 1.506), (0.6964, 1.308, 1.9), (0.6528, 1.29, 1.573), (2.371e-09, 1.488, 1.62), (3.062e-09, 1.51, 1.95), (2.371e-09, -1.488, 1.62), (3.062e-09, -1.51, 1.95), (-0.6528, -1.29, 1.573), (-0.6964, -1.308, 1.9), (-1.128, -0.7444, 1.506), (-1.205, -0.7553, 1.832), (-1.3, 4.217e-09, 1.476), (-1.391, 4.308e-09, 1.803), (-1.128, 0.7444, 1.506), (-1.205, 0.7553, 1.832), (-0.6528, 1.29, 1.573), (-0.6964, 1.308, 1.9), (0.7104, -1.314, 2.211), (0.6729, -1.299, 1.883), (1.23, -0.7588, 2.142), (1.164, -0.7499, 1.816), (1.421, 4.305e-09, 2.113), (1.344, 4.211e-09, 1.786), (1.23, 0.7588, 2.142), (1.164, 0.7499, 1.816), (0.7104, 1.314, 2.211), (0.6729, 1.299, 1.883), (2.717e-09, 1.5, 1.93), (3.304e-09, 1.518, 2.26), (2.717e-09, -1.5, 1.93), (3.304e-09, -1.518, 2.26), (-0.6729, -1.299, 1.883), (-0.7104, -1.314, 2.211), (-1.164, -0.7499, 1.816), (-1.23, -0.7588, 2.142), (-1.344, 4.211e-09, 1.786), (-1.421, 4.305e-09, 2.113), (-1.164, 0.7499, 1.816), (-1.23, 0.7588, 2.142), (-0.6729, 1.299, 1.883), (-0.7104, 1.314, 2.211), (0.716, -1.316, 2.521), (0.687, -1.305, 2.193), (1.24, -0.76, 2.452), (1.19, -0.7535, 2.126), (1.432, 4.304e-09, 2.423), (1.374, 4.208e-09, 2.096), (1.24, 0.76, 2.452), (1.19, 0.7535, 2.126), (0.716, 1.316, 2.521), (0.687, 1.305, 2.193), (2.959e-09, 1.507, 2.24), (3.393e-09, 1.52, 2.57), (2.959e-09, -1.507, 2.24), (3.393e-09, -1.52, 2.57), (-0.687, -1.305, 2.193), (-0.716, -1.316, 2.521), (-1.19, -0.7535, 2.126), (-1.24, -0.76, 2.452), (-1.374, 4.208e-09, 2.096), (-1.432, 4.304e-09, 2.423), (-1.19, 0.7535, 2.126), (-1.24, 0.76, 2.452), (-0.687, 1.305, 2.193), (-0.716, 1.316, 2.521)], [], [(23, 11, 10, 22), (21, 23, 22, 20), (19, 21, 20, 18), (17, 19, 18, 16), (15, 17, 16, 14), (13, 15, 14, 12), (0, 13, 12, 1), (2, 0, 1, 3), (4, 2, 3, 5), (6, 4, 5, 7), (8, 6, 7, 9), (11, 8, 9, 10), (47, 35, 34, 46), (45, 47, 46, 44), (43, 45, 44, 42), (41, 43, 42, 40), (39, 41, 40, 38), (37, 39, 38, 36), (24, 37, 36, 25), (26, 24, 25, 27), (28, 26, 27, 29), (30, 28, 29, 31), (32, 30, 31, 33), (35, 32, 33, 34), (71, 59, 58, 70), (69, 71, 70, 68), (67, 69, 68, 66), (65, 67, 66, 64), (63, 65, 64, 62), (61, 63, 62, 60), (48, 61, 60, 49), (50, 48, 49, 51), (52, 50, 51, 53), (54, 52, 53, 55), (56, 54, 55, 57), (59, 56, 57, 58), (95, 83, 82, 94), (93, 95, 94, 92), (91, 93, 92, 90), (89, 91, 90, 88), (87, 89, 88, 86), (85, 87, 86, 84), (72, 85, 84, 73), (74, 72, 73, 75), (76, 74, 75, 77), (78, 76, 77, 79), (80, 78, 79, 81), (83, 80, 81, 82), (119, 107, 106, 118), (117, 119, 118, 116), (115, 117, 116, 114), (113, 115, 114, 112), (111, 113, 112, 110), (109, 111, 110, 108), (96, 109, 108, 97), (98, 96, 97, 99), (100, 98, 99, 101), (102, 100, 101, 103), (104, 102, 103, 105), (107, 104, 105, 106), (143, 131, 130, 142), (141, 143, 142, 140), (139, 141, 140, 138), (137, 139, 138, 136), (135, 137, 136, 134), (133, 135, 134, 132), (120, 133, 132, 121), (122, 120, 121, 123), (124, 122, 123, 125), (126, 124, 125, 127), (128, 126, 127, 129), (131, 128, 129, 130), (167, 155, 154, 166), (165, 167, 166, 164), (163, 165, 164, 162), (161, 163, 162, 160), (159, 161, 160, 158), (157, 159, 158, 156), (144, 157, 156, 145), (146, 144, 145, 147), (148, 146, 147, 149), (150, 148, 149, 151), (152, 150, 151, 153), (155, 152, 153, 154), (191, 179, 178, 190), (189, 191, 190, 188), (187, 189, 188, 186), (185, 187, 186, 184), (183, 185, 184, 182), (181, 183, 182, 180), (168, 181, 180, 169), (170, 168, 169, 171), (172, 170, 171, 173), (174, 172, 173, 175), (176, 174, 175, 177), (179, 176, 177, 178), (215, 203, 202, 214), (213, 215, 214, 212), (211, 213, 212, 210), (209, 211, 210, 208), (207, 209, 208, 206), (205, 207, 206, 204), (192, 205, 204, 193), (194, 192, 193, 195), (196, 194, 195, 197), (198, 196, 197, 199), (200, 198, 199, 201), (203, 200, 201, 202), (239, 227, 226, 238), (237, 239, 238, 236), (235, 237, 236, 234), (233, 235, 234, 232), (231, 233, 232, 230), (229, 231, 230, 228), (216, 229, 228, 217), (218, 216, 217, 219), (220, 218, 219, 221), (222, 220, 221, 223), (224, 222, 223, 225), (227, 224, 225, 226), (263, 251, 250, 262), (261, 263, 262, 260), (259, 261, 260, 258), (257, 259, 258, 256), (255, 257, 256, 254), (253, 255, 254, 252), (240, 253, 252, 241), (242, 240, 241, 243), (244, 242, 243, 245), (246, 244, 245, 247), (248, 246, 247, 249), (251, 248, 249, 250), (287, 275, 274, 286), (285, 287, 286, 284), (283, 285, 284, 282), (281, 283, 282, 280), (279, 281, 280, 278), (277, 279, 278, 276), (264, 277, 276, 265), (266, 264, 265, 267), (268, 266, 267, 269), (270, 268, 269, 271), (272, 270, 271, 273), (275, 272, 273, 274), (311, 299, 298, 310), (309, 311, 310, 308), (307, 309, 308, 306), (305, 307, 306, 304), (303, 305, 304, 302), (301, 303, 302, 300), (288, 301, 300, 289), (290, 288, 289, 291), (292, 290, 291, 293), (294, 292, 293, 295), (296, 294, 295, 297), (299, 296, 297, 298), (335, 323, 322, 334), (333, 335, 334, 332), (331, 333, 332, 330), (329, 331, 330, 328), (327, 329, 328, 326), (325, 327, 326, 324), (312, 325, 324, 313), (314, 312, 313, 315), (316, 314, 315, 317), (318, 316, 317, 319), (320, 318, 319, 321), (323, 320, 321, 322), (359, 347, 346, 358), (357, 359, 358, 356), (355, 357, 356, 354), (353, 355, 354, 352), (351, 353, 352, 350), (349, 351, 350, 348), (336, 349, 348, 337), (338, 336, 337, 339), (340, 338, 339, 341), (342, 340, 341, 343), (344, 342, 343, 345), (347, 344, 345, 346), (383, 371, 370, 382), (381, 383, 382, 380), (379, 381, 380, 378), (377, 379, 378, 376), (375, 377, 376, 374), (373, 375, 374, 372), (360, 373, 372, 361), (362, 360, 361, 363), (364, 362, 363, 365), (366, 364, 365, 367), (368, 366, 367, 369), (371, 368, 369, 370)])
me_cylinder_003.polygons.foreach_set('use_smooth', [True] * 192)
_uv = me_cylinder_003.uv_layers.new(name='UVMap')
_uv.uv.foreach_set('vector', [0.08333, 0.519, 7.451e-08, 0.519, 0.0002644, 0.4879, 0.08307, 0.4879, 0.1667, 0.519, 0.08333, 0.519, 0.08346, 0.4879, 0.1665, 0.4879, 0.25, 0.519, 0.1667, 0.519, 0.1667, 0.4879, 0.2499, 0.4879, 0.3333, 0.519, 0.25, 0.519, 0.2501, 0.4879, 0.3333, 0.4879, 0.4167, 0.519, 0.3333, 0.519, 0.3335, 0.4879, 0.4165, 0.4879, 0.5, 0.519, 0.4167, 0.519, 0.4169, 0.4879, 0.4997, 0.4879, 0.5833, 0.519, 0.5, 0.519, 0.5003, 0.4879, 0.5831, 0.4879, 0.6667, 0.519, 0.5833, 0.519, 0.5835, 0.4879, 0.6665, 0.4879, 0.75, 0.519, 0.6667, 0.519, 0.6667, 0.4879, 0.7499, 0.4879, 0.8333, 0.519, 0.75, 0.519, 0.7501, 0.4879, 0.8333, 0.4879, 0.9167, 0.519, 0.8333, 0.519, 0.8335, 0.4879, 0.9165, 0.4879, 1.0, 0.519, 0.9167, 0.519, 0.9169, 0.4879, 0.9997, 0.4879, 0.08333, 0.519, 7.451e-08, 0.519, 0.0002644, 0.4879, 0.08307, 0.4879, 0.1667, 0.519, 0.08333, 0.519, 0.08346, 0.4879, 0.1665, 0.4879, 0.25, 0.519, 0.1667, 0.519, 0.1667, 0.4879, 0.2499, 0.4879, 0.3333, 0.519, 0.25, 0.519, 0.2501, 0.4879, 0.3333, 0.4879, 0.4167, 0.519, 0.3333, 0.519, 0.3335, 0.4879, 0.4165, 0.4879, 0.5, 0.519, 0.4167, 0.519, 0.4169, 0.4879, 0.4997, 0.4879, 0.5833, 0.519, 0.5, 0.519, 0.5003, 0.4879, 0.5831, 0.4879, 0.6667, 0.519, 0.5833, 0.519, 0.5835, 0.4879, 0.6665, 0.4879, 0.75, 0.519, 0.6667, 0.519, 0.6667, 0.4879, 0.7499, 0.4879, 0.8333, 0.519, 0.75, 0.519, 0.7501, 0.4879, 0.8333, 0.4879, 0.9167, 0.519, 0.8333, 0.519, 0.8335, 0.4879, 0.9165, 0.4879, 1.0, 0.519, 0.9167, 0.519, 0.9169, 0.4879, 0.9997, 0.4879, 0.08333, 0.519, 7.451e-08, 0.519, 0.0002644, 0.4879, 0.08307, 0.4879, 0.1667, 0.519, 0.08333, 0.519, 0.08346, 0.4879, 0.1665, 0.4879, 0.25, 0.519, 0.1667, 0.519, 0.1667, 0.4879, 0.2499, 0.4879, 0.3333, 0.519, 0.25, 0.519, 0.2501, 0.4879, 0.3333, 0.4879, 0.4167, 0.519, 0.3333, 0.519, 0.3335, 0.4879, 0.4165, 0.4879, 0.5, 0.519, 0.4167, 0.519, 0.4169, 0.4879, 0.4997, 0.4879, 0.5833, 0.519, 0.5, 0.519, 0.5003, 0.4879, 0.5831, 0.4879, 0.6667, 0.519, 0.5833, 0.519, 0.5835, 0.4879, 0.6665, 0.4879, 0.75, 0.519, 0.6667, 0.519, 0.6667, 0.4879, 0.7499, 0.4879, 0.8333, 0.519, 0.75, 0.519, 0.7501, 0.4879, 0.8333, 0.4879, 0.9167, 0.519, 0.8333, 0.519, 0.8335, 0.4879, 0.9165, 0.4879, 1.0, 0.519, 0.9167, 0.519, 0.9169, 0.4879, 0.9997, 0.4879, 0.08333, 0.519, 7.451e-08, 0.519, 0.0002644, 0.4879, 0.08307, 0.4879, 0.1667, 0.519, 0.08333, 0.519, 0.08346, 0.4879, 0.1665, 0.4879, 0.25, 0.519, 0.1667, 0.519, 0.1667, 0.4879, 0.2499, 0.4879, 0.3333, 0.519, 0.25, 0.519, 0.2501, 0.4879, 0.3333, 0.4879, 0.4167, 0.519, 0.3333, 0.519, 0.3335, 0.4879, 0.4165, 0.4879, 0.5, 0.519, 0.4167, 0.519, 0.4169, 0.4879, 0.4997, 0.4879, 0.5833, 0.519, 0.5, 0.519, 0.5003, 0.4879, 0.5831, 0.4879, 0.6667, 0.519, 0.5833, 0.519, 0.5835, 0.4879, 0.6665, 0.4879, 0.75, 0.519, 0.6667, 0.519, 0.6667, 0.4879, 0.7499, 0.4879, 0.8333, 0.519, 0.75, 0.519, 0.7501, 0.4879, 0.8333, 0.4879, 0.9167, 0.519, 0.8333, 0.519, 0.8335, 0.4879, 0.9165, 0.4879, 1.0, 0.519, 0.9167, 0.519, 0.9169, 0.4879, 0.9997, 0.4879, 0.08333, 0.519, 7.451e-08, 0.519, 0.0002644, 0.4879, 0.08307, 0.4879, 0.1667, 0.519, 0.08333, 0.519, 0.08346, 0.4879, 0.1665, 0.4879, 0.25, 0.519, 0.1667, 0.519, 0.1667, 0.4879, 0.2499, 0.4879, 0.3333, 0.519, 0.25, 0.519, 0.2501, 0.4879, 0.3333, 0.4879, 0.4167, 0.519, 0.3333, 0.519, 0.3335, 0.4879, 0.4165, 0.4879, 0.5, 0.519, 0.4167, 0.519, 0.4169, 0.4879, 0.4997, 0.4879, 0.5833, 0.519, 0.5, 0.519, 0.5003, 0.4879, 0.5831, 0.4879, 0.6667, 0.519, 0.5833, 0.519, 0.5835, 0.4879, 0.6665, 0.4879, 0.75, 0.519, 0.6667, 0.519, 0.6667, 0.4879, 0.7499, 0.4879, 0.8333, 0.519, 0.75, 0.519, 0.7501, 0.4879, 0.8333, 0.4879, 0.9167, 0.519, 0.8333, 0.519, 0.8335, 0.4879, 0.9165, 0.4879, 1.0, 0.519, 0.9167, 0.519, 0.9169, 0.4879, 0.9997, 0.4879, 0.08333, 0.519, 7.451e-08, 0.519, 0.0002644, 0.4879, 0.08307, 0.4879, 0.1667, 0.519, 0.08333, 0.519, 0.08346, 0.4879, 0.1665, 0.4879, 0.25, 0.519, 0.1667, 0.519, 0.1667, 0.4879, 0.2499, 0.4879, 0.3333, 0.519, 0.25, 0.519, 0.2501, 0.4879, 0.3333, 0.4879, 0.4167, 0.519, 0.3333, 0.519, 0.3335, 0.4879, 0.4165, 0.4879, 0.5, 0.519, 0.4167, 0.519, 0.4169, 0.4879, 0.4997, 0.4879, 0.5833, 0.519, 0.5, 0.519, 0.5003, 0.4879, 0.5831, 0.4879, 0.6667, 0.519, 0.5833, 0.519, 0.5835, 0.4879, 0.6665, 0.4879, 0.75, 0.519, 0.6667, 0.519, 0.6667, 0.4879, 0.7499, 0.4879, 0.8333, 0.519, 0.75, 0.519, 0.7501, 0.4879, 0.8333, 0.4879, 0.9167, 0.519, 0.8333, 0.519, 0.8335, 0.4879, 0.9165, 0.4879, 1.0, 0.519, 0.9167, 0.519, 0.9169, 0.4879, 0.9997, 0.4879, 0.08333, 0.519, 7.451e-08, 0.519, 0.0002644, 0.4879, 0.08307, 0.4879, 0.1667, 0.519, 0.08333, 0.519, 0.08346, 0.4879, 0.1665, 0.4879, 0.25, 0.519, 0.1667, 0.519, 0.1667, 0.4879, 0.2499, 0.4879, 0.3333, 0.519, 0.25, 0.519, 0.2501, 0.4879, 0.3333, 0.4879, 0.4167, 0.519, 0.3333, 0.519, 0.3335, 0.4879, 0.4165, 0.4879, 0.5, 0.519, 0.4167, 0.519, 0.4169, 0.4879, 0.4997, 0.4879, 0.5833, 0.519, 0.5, 0.519, 0.5003, 0.4879, 0.5831, 0.4879, 0.6667, 0.519, 0.5833, 0.519, 0.5835, 0.4879, 0.6665, 0.4879, 0.75, 0.519, 0.6667, 0.519, 0.6667, 0.4879, 0.7499, 0.4879, 0.8333, 0.519, 0.75, 0.519, 0.7501, 0.4879, 0.8333, 0.4879, 0.9167, 0.519, 0.8333, 0.519, 0.8335, 0.4879, 0.9165, 0.4879, 1.0, 0.519, 0.9167, 0.519, 0.9169, 0.4879, 0.9997, 0.4879, 0.08333, 0.519, 7.451e-08, 0.519, 0.0002644, 0.4879, 0.08307, 0.4879, 0.1667, 0.519, 0.08333, 0.519, 0.08346, 0.4879, 0.1665, 0.4879, 0.25, 0.519, 0.1667, 0.519, 0.1667, 0.4879, 0.2499, 0.4879, 0.3333, 0.519, 0.25, 0.519, 0.2501, 0.4879, 0.3333, 0.4879, 0.4167, 0.519, 0.3333, 0.519, 0.3335, 0.4879, 0.4165, 0.4879, 0.5, 0.519, 0.4167, 0.519, 0.4169, 0.4879, 0.4997, 0.4879, 0.5833, 0.519, 0.5, 0.519, 0.5003, 0.4879, 0.5831, 0.4879, 0.6667, 0.519, 0.5833, 0.519, 0.5835, 0.4879, 0.6665, 0.4879, 0.75, 0.519, 0.6667, 0.519, 0.6667, 0.4879, 0.7499, 0.4879, 0.8333, 0.519, 0.75, 0.519, 0.7501, 0.4879, 0.8333, 0.4879, 0.9167, 0.519, 0.8333, 0.519, 0.8335, 0.4879, 0.9165, 0.4879, 1.0, 0.519, 0.9167, 0.519, 0.9169, 0.4879, 0.9997, 0.4879, 0.08333, 0.519, 7.451e-08, 0.519, 0.0002644, 0.4879, 0.08307, 0.4879, 0.1667, 0.519, 0.08333, 0.519, 0.08346, 0.4879, 0.1665, 0.4879, 0.25, 0.519, 0.1667, 0.519, 0.1667, 0.4879, 0.2499, 0.4879, 0.3333, 0.519, 0.25, 0.519, 0.2501, 0.4879, 0.3333, 0.4879, 0.4167, 0.519, 0.3333, 0.519, 0.3335, 0.4879, 0.4165, 0.4879, 0.5, 0.519, 0.4167, 0.519, 0.4169, 0.4879, 0.4997, 0.4879, 0.5833, 0.519, 0.5, 0.519, 0.5003, 0.4879, 0.5831, 0.4879, 0.6667, 0.519, 0.5833, 0.519, 0.5835, 0.4879, 0.6665, 0.4879, 0.75, 0.519, 0.6667, 0.519, 0.6667, 0.4879, 0.7499, 0.4879, 0.8333, 0.519, 0.75, 0.519, 0.7501, 0.4879, 0.8333, 0.4879, 0.9167, 0.519, 0.8333, 0.519, 0.8335, 0.4879, 0.9165, 0.4879, 1.0, 0.519, 0.9167, 0.519, 0.9169, 0.4879, 0.9997, 0.4879, 0.08333, 0.519, 7.451e-08, 0.519, 0.0002644, 0.4879, 0.08307, 0.4879, 0.1667, 0.519, 0.08333, 0.519, 0.08346, 0.4879, 0.1665, 0.4879, 0.25, 0.519, 0.1667, 0.519, 0.1667, 0.4879, 0.2499, 0.4879, 0.3333, 0.519, 0.25, 0.519, 0.2501, 0.4879, 0.3333, 0.4879, 0.4167, 0.519, 0.3333, 0.519, 0.3335, 0.4879, 0.4165, 0.4879, 0.5, 0.519, 0.4167, 0.519, 0.4169, 0.4879, 0.4997, 0.4879, 0.5833, 0.519, 0.5, 0.519, 0.5003, 0.4879, 0.5831, 0.4879, 0.6667, 0.519, 0.5833, 0.519, 0.5835, 0.4879, 0.6665, 0.4879, 0.75, 0.519, 0.6667, 0.519, 0.6667, 0.4879, 0.7499, 0.4879, 0.8333, 0.519, 0.75, 0.519, 0.7501, 0.4879, 0.8333, 0.4879, 0.9167, 0.519, 0.8333, 0.519, 0.8335, 0.4879, 0.9165, 0.4879, 1.0, 0.519, 0.9167, 0.519, 0.9169, 0.4879, 0.9997, 0.4879, 0.08333, 0.519, 7.451e-08, 0.519, 0.0002644, 0.4879, 0.08307, 0.4879, 0.1667, 0.519, 0.08333, 0.519, 0.08346, 0.4879, 0.1665, 0.4879, 0.25, 0.519, 0.1667, 0.519, 0.1667, 0.4879, 0.2499, 0.4879, 0.3333, 0.519, 0.25, 0.519, 0.2501, 0.4879, 0.3333, 0.4879, 0.4167, 0.519, 0.3333, 0.519, 0.3335, 0.4879, 0.4165, 0.4879, 0.5, 0.519, 0.4167, 0.519, 0.4169, 0.4879, 0.4997, 0.4879, 0.5833, 0.519, 0.5, 0.519, 0.5003, 0.4879, 0.5831, 0.4879, 0.6667, 0.519, 0.5833, 0.519, 0.5835, 0.4879, 0.6665, 0.4879, 0.75, 0.519, 0.6667, 0.519, 0.6667, 0.4879, 0.7499, 0.4879, 0.8333, 0.519, 0.75, 0.519, 0.7501, 0.4879, 0.8333, 0.4879, 0.9167, 0.519, 0.8333, 0.519, 0.8335, 0.4879, 0.9165, 0.4879, 1.0, 0.519, 0.9167, 0.519, 0.9169, 0.4879, 0.9997, 0.4879, 0.08333, 0.519, 7.451e-08, 0.519, 0.0002644, 0.4879, 0.08307, 0.4879, 0.1667, 0.519, 0.08333, 0.519, 0.08346, 0.4879, 0.1665, 0.4879, 0.25, 0.519, 0.1667, 0.519, 0.1667, 0.4879, 0.2499, 0.4879, 0.3333, 0.519, 0.25, 0.519, 0.2501, 0.4879, 0.3333, 0.4879, 0.4167, 0.519, 0.3333, 0.519, 0.3335, 0.4879, 0.4165, 0.4879, 0.5, 0.519, 0.4167, 0.519, 0.4169, 0.4879, 0.4997, 0.4879, 0.5833, 0.519, 0.5, 0.519, 0.5003, 0.4879, 0.5831, 0.4879, 0.6667, 0.519, 0.5833, 0.519, 0.5835, 0.4879, 0.6665, 0.4879, 0.75, 0.519, 0.6667, 0.519, 0.6667, 0.4879, 0.7499, 0.4879, 0.8333, 0.519, 0.75, 0.519, 0.7501, 0.4879, 0.8333, 0.4879, 0.9167, 0.519, 0.8333, 0.519, 0.8335, 0.4879, 0.9165, 0.4879, 1.0, 0.519, 0.9167, 0.519, 0.9169, 0.4879, 0.9997, 0.4879, 0.08333, 0.519, 7.451e-08, 0.519, 0.0002644, 0.4879, 0.08307, 0.4879, 0.1667, 0.519, 0.08333, 0.519, 0.08346, 0.4879, 0.1665, 0.4879, 0.25, 0.519, 0.1667, 0.519, 0.1667, 0.4879, 0.2499, 0.4879, 0.3333, 0.519, 0.25, 0.519, 0.2501, 0.4879, 0.3333, 0.4879, 0.4167, 0.519, 0.3333, 0.519, 0.3335, 0.4879, 0.4165, 0.4879, 0.5, 0.519, 0.4167, 0.519, 0.4169, 0.4879, 0.4997, 0.4879, 0.5833, 0.519, 0.5, 0.519, 0.5003, 0.4879, 0.5831, 0.4879, 0.6667, 0.519, 0.5833, 0.519, 0.5835, 0.4879, 0.6665, 0.4879, 0.75, 0.519, 0.6667, 0.519, 0.6667, 0.4879, 0.7499, 0.4879, 0.8333, 0.519, 0.75, 0.519, 0.7501, 0.4879, 0.8333, 0.4879, 0.9167, 0.519, 0.8333, 0.519, 0.8335, 0.4879, 0.9165, 0.4879, 1.0, 0.519, 0.9167, 0.519, 0.9169, 0.4879, 0.9997, 0.4879, 0.08333, 0.519, 7.451e-08, 0.519, 0.0002644, 0.4879, 0.08307, 0.4879, 0.1667, 0.519, 0.08333, 0.519, 0.08346, 0.4879, 0.1665, 0.4879, 0.25, 0.519, 0.1667, 0.519, 0.1667, 0.4879, 0.2499, 0.4879, 0.3333, 0.519, 0.25, 0.519, 0.2501, 0.4879, 0.3333, 0.4879, 0.4167, 0.519, 0.3333, 0.519, 0.3335, 0.4879, 0.4165, 0.4879, 0.5, 0.519, 0.4167, 0.519, 0.4169, 0.4879, 0.4997, 0.4879, 0.5833, 0.519, 0.5, 0.519, 0.5003, 0.4879, 0.5831, 0.4879, 0.6667, 0.519, 0.5833, 0.519, 0.5835, 0.4879, 0.6665, 0.4879, 0.75, 0.519, 0.6667, 0.519, 0.6667, 0.4879, 0.7499, 0.4879, 0.8333, 0.519, 0.75, 0.519, 0.7501, 0.4879, 0.8333, 0.4879, 0.9167, 0.519, 0.8333, 0.519, 0.8335, 0.4879, 0.9165, 0.4879, 1.0, 0.519, 0.9167, 0.519, 0.9169, 0.4879, 0.9997, 0.4879, 0.08333, 0.519, 7.451e-08, 0.519, 0.0002644, 0.4879, 0.08307, 0.4879, 0.1667, 0.519, 0.08333, 0.519, 0.08346, 0.4879, 0.1665, 0.4879, 0.25, 0.519, 0.1667, 0.519, 0.1667, 0.4879, 0.2499, 0.4879, 0.3333, 0.519, 0.25, 0.519, 0.2501, 0.4879, 0.3333, 0.4879, 0.4167, 0.519, 0.3333, 0.519, 0.3335, 0.4879, 0.4165, 0.4879, 0.5, 0.519, 0.4167, 0.519, 0.4169, 0.4879, 0.4997, 0.4879, 0.5833, 0.519, 0.5, 0.519, 0.5003, 0.4879, 0.5831, 0.4879, 0.6667, 0.519, 0.5833, 0.519, 0.5835, 0.4879, 0.6665, 0.4879, 0.75, 0.519, 0.6667, 0.519, 0.6667, 0.4879, 0.7499, 0.4879, 0.8333, 0.519, 0.75, 0.519, 0.7501, 0.4879, 0.8333, 0.4879, 0.9167, 0.519, 0.8333, 0.519, 0.8335, 0.4879, 0.9165, 0.4879, 1.0, 0.519, 0.9167, 0.519, 0.9169, 0.4879, 0.9997, 0.4879, 0.08333, 0.519, 7.451e-08, 0.519, 0.0002644, 0.4879, 0.08307, 0.4879, 0.1667, 0.519, 0.08333, 0.519, 0.08346, 0.4879, 0.1665, 0.4879, 0.25, 0.519, 0.1667, 0.519, 0.1667, 0.4879, 0.2499, 0.4879, 0.3333, 0.519, 0.25, 0.519, 0.2501, 0.4879, 0.3333, 0.4879, 0.4167, 0.519, 0.3333, 0.519, 0.3335, 0.4879, 0.4165, 0.4879, 0.5, 0.519, 0.4167, 0.519, 0.4169, 0.4879, 0.4997, 0.4879, 0.5833, 0.519, 0.5, 0.519, 0.5003, 0.4879, 0.5831, 0.4879, 0.6667, 0.519, 0.5833, 0.519, 0.5835, 0.4879, 0.6665, 0.4879, 0.75, 0.519, 0.6667, 0.519, 0.6667, 0.4879, 0.7499, 0.4879, 0.8333, 0.519, 0.75, 0.519, 0.7501, 0.4879, 0.8333, 0.4879, 0.9167, 0.519, 0.8333, 0.519, 0.8335, 0.4879, 0.9165, 0.4879, 1.0, 0.519, 0.9167, 0.519, 0.9169, 0.4879, 0.9997, 0.4879])
me_cylinder_003.update()
me_cube = bpy.data.meshes.new('Cube')
me_cube.from_pydata([(0.4417, -0.5, -0.4032), (1.0, -1.0, 0.8961), (0.0, -0.5, -0.4032), (0.0, -1.0, 0.8961), (0.4417, 0.0, -0.4032), (1.0, 0.0, 0.8961), (0.0, 0.0, 0.8961), (0.0, 0.0, -0.4032)], [], [(4, 5, 1, 0), (7, 4, 0, 2), (5, 6, 3, 1), (0, 1, 3, 2)])
_uv = me_cube.uv_layers.new(name='UVMap')
_uv.uv.foreach_set('vector', [0.375, 0.625, 0.625, 0.625, 0.625, 0.75, 0.375, 0.75, 0.25, 0.625, 0.375, 0.625, 0.375, 0.75, 0.25, 0.75, 0.625, 0.625, 0.75, 0.625, 0.75, 0.75, 0.625, 0.75, 0.375, 0.75, 0.625, 0.75, 0.625, 0.875, 0.375, 0.875])
me_cube.update()
me_cube_005 = bpy.data.meshes.new('Cube.005')
me_cube_005.from_pydata([(0.4417, -0.5, -0.4032), (1.0, -1.0, 0.8961), (0.0, -0.5, -0.4032), (0.0, -1.0, 0.8961), (0.4417, 0.0, -0.4032), (1.0, 0.0, 0.8961), (0.0, 0.0, 0.8961), (0.0, 0.0, -0.4032), (-0.4417, -0.5, -0.4032), (-1.0, -1.0, 0.8961), (-0.4417, 0.0, -0.4032), (-1.0, 0.0, 0.8961), (-0.3013, -0.5746, -0.2094), (0.0, -0.5746, -0.2094), (0.3013, -0.5746, -0.2094), (0.693, -0.9254, 0.7023), (-0.693, -0.9254, 0.7023), (-0.2546, -0.2095, -0.1707), (0.0, -0.2095, -0.1707), (0.2546, -0.2095, -0.1707), (0.591, -0.3634, 0.6429), (-0.591, -0.3634, 0.6429), (-0.31, -0.9254, 0.6271), (0.31, -0.9254, 0.6286), (0.0, -1.0, 0.896), (-0.003693, -0.9254, 0.6134), (0.3088, -0.3725, 0.5752), (-0.3088, -0.3725, 0.5736), (-0.003693, -0.3766, 0.5561), (0.4464, -0.5042, -0.3923), (0.4464, 0.0, -0.3923), (0.3046, -0.5775, -0.2018), (0.2574, -0.2108, -0.1639), (0.9959, -0.9963, 0.8865), (0.9959, 0.0, 0.8865), (0.6901, -0.9228, 0.6955), (0.5886, -0.3623, 0.6369), (-0.4474, -0.5051, -0.39), (-0.4474, 0.0, -0.39), (-0.3053, -0.5781, -0.2002), (-0.258, -0.2111, -0.1624), (-0.9905, -0.9915, 0.8739), (-0.9905, 0.0, 0.8739), (-0.6863, -0.9194, 0.6868), (-0.5853, -0.3608, 0.629)], [], [(34, 5, 1, 33), (7, 4, 0, 2), (5, 6, 3, 1), (42, 41, 9, 11), (7, 2, 8, 10), (11, 9, 3, 6), (8, 2, 13, 12), (2, 0, 14, 13), (33, 1, 15, 35), (22, 16, 21, 27), (18, 19, 32, 36, 20, 26, 28), (37, 8, 12, 39), (12, 13, 18, 17), (13, 14, 19, 18), (35, 15, 20, 36), (1, 3, 24, 23, 15), (3, 9, 16, 22, 24), (39, 12, 17, 40), (22, 25, 24), (25, 23, 24), (22, 27, 28, 25), (25, 28, 26, 23), (15, 23, 26, 20), (14, 31, 32, 19), (0, 29, 31, 14), (4, 30, 29, 0), (31, 35, 36, 32), (29, 33, 35, 31), (30, 34, 33, 29), (43, 39, 40, 44), (41, 37, 39, 43), (10, 8, 37, 38), (9, 41, 43, 16), (16, 43, 44, 21), (38, 37, 41, 42), (17, 18, 28, 27, 21, 44, 40)])
me_cube_005.polygons.foreach_set('use_smooth', [True] * 36)
_uv = me_cube_005.uv_layers.new(name='UVMap')
_uv.uv.foreach_set('vector', [0.6231, 0.625, 0.625, 0.625, 0.625, 0.75, 0.6231, 0.75, 0.25, 0.625, 0.375, 0.625, 0.375, 0.75, 0.25, 0.75, 0.625, 0.625, 0.75, 0.625, 0.75, 0.75, 0.625, 0.75, 0.6207, 0.625, 0.6207, 0.75, 0.625, 0.75, 0.625, 0.625, 0.25, 0.625, 0.25, 0.75, 0.375, 0.75, 0.375, 0.625, 0.625, 0.625, 0.625, 0.75, 0.75, 0.75, 0.75, 0.625, 0.375, 0.75, 0.375, 0.875, 0.4123, 0.8104, 0.4123, 0.7778, 0.375, 0.875, 0.375, 0.75, 0.4123, 0.7778, 0.4123, 0.8104, 0.6231, 0.75, 0.625, 0.75, 0.5877, 0.7718, 0.5864, 0.7719, 0.5877, 0.8028, 0.5877, 0.7718, 0.5753, 0.7771, 0.5753, 0.796, 0.4247, 0.8001, 0.4247, 0.782, 0.4259, 0.7819, 0.5742, 0.7772, 0.5753, 0.7771, 0.5753, 0.796, 0.5772, 0.8168, 0.3775, 0.75, 0.375, 0.75, 0.4123, 0.7778, 0.4141, 0.7777, 0.4123, 0.7778, 0.4123, 0.8104, 0.4247, 0.8001, 0.4247, 0.782, 0.4123, 0.8104, 0.4123, 0.7778, 0.4247, 0.782, 0.4247, 0.8001, 0.5864, 0.7719, 0.5877, 0.7718, 0.5753, 0.7771, 0.5742, 0.7772, 0.625, 0.75, 0.625, 0.875, 0.625, 0.875, 0.5877, 0.8028, 0.5877, 0.7718, 0.625, 0.875, 0.625, 0.75, 0.5877, 0.7718, 0.5877, 0.8028, 0.625, 0.875, 0.4141, 0.7777, 0.4123, 0.7778, 0.4247, 0.782, 0.4262, 0.7819, 0.5877, 0.8028, 0.5878, 0.8277, 0.625, 0.875, 0.5878, 0.8277, 0.588, 0.8494, 0.625, 0.875, 0.5877, 0.8028, 0.5753, 0.796, 0.5772, 0.8168, 0.5877, 0.8279, 0.5877, 0.8279, 0.5772, 0.8168, 0.5753, 0.796, 0.5877, 0.8028, 0.5877, 0.7718, 0.5877, 0.8028, 0.5753, 0.796, 0.5753, 0.7771, 0.4123, 0.7778, 0.4138, 0.7777, 0.4259, 0.7819, 0.4247, 0.782, 0.375, 0.75, 0.3771, 0.75, 0.4138, 0.7777, 0.4123, 0.7778, 0.375, 0.625, 0.3771, 0.625, 0.3771, 0.75, 0.375, 0.75, 0.4138, 0.7777, 0.5864, 0.7719, 0.5742, 0.7772, 0.4259, 0.7819, 0.3771, 0.75, 0.6231, 0.75, 0.5864, 0.7719, 0.4138, 0.7777, 0.3771, 0.625, 0.6231, 0.625, 0.6231, 0.75, 0.3771, 0.75, 0.5847, 0.7719, 0.4141, 0.7777, 0.4262, 0.7819, 0.5728, 0.7772, 0.6207, 0.75, 0.3775, 0.75, 0.4141, 0.7777, 0.5847, 0.7719, 0.375, 0.625, 0.375, 0.75, 0.3775, 0.75, 0.3775, 0.625, 0.625, 0.75, 0.6207, 0.75, 0.5847, 0.7719, 0.5877, 0.7718, 0.5877, 0.7718, 0.5847, 0.7719, 0.5728, 0.7772, 0.5753, 0.7771, 0.3775, 0.625, 0.3775, 0.75, 0.6207, 0.75, 0.6207, 0.625, 0.4247, 0.782, 0.4247, 0.8001, 0.5772, 0.8168, 0.5753, 0.796, 0.5753, 0.7771, 0.5728, 0.7772, 0.4262, 0.7819])
me_cube_005.update()
me_cube_006 = bpy.data.meshes.new('Cube.006')
me_cube_006.from_pydata([(0.4417, -0.5, -0.4032), (1.0, -1.0, 0.8961), (0.0, -0.5, -0.4032), (0.0, -1.0, 0.8961), (0.4417, 0.0, -0.4032), (1.0, 0.0, 0.8961), (0.0, 0.0, 0.8961), (0.0, 0.0, -0.4032)], [], [(4, 5, 1, 0), (7, 4, 0, 2), (5, 6, 3, 1), (0, 1, 3, 2)])
_uv = me_cube_006.uv_layers.new(name='UVMap')
_uv.uv.foreach_set('vector', [0.375, 0.625, 0.625, 0.625, 0.625, 0.75, 0.375, 0.75, 0.25, 0.625, 0.375, 0.625, 0.375, 0.75, 0.25, 0.75, 0.625, 0.625, 0.75, 0.625, 0.75, 0.75, 0.625, 0.75, 0.375, 0.75, 0.625, 0.75, 0.625, 0.875, 0.375, 0.875])
me_cube_006.update()
me_cylinder_005 = bpy.data.meshes.new('Cylinder.005')
me_cylinder_005.from_pydata([(1.867e-08, 1.065, -0.5671), (1.751e-08, 1.13, 0.6197), (0.9182, 0.9251, -0.5671), (0.9814, 0.9756, 0.6197), (1.603, 0.537, -0.5671), (1.691, 0.5598, 0.6197), (1.857, -1.008e-08, -0.5671), (1.947, -8.917e-09, 0.6197), (1.603, -0.537, -0.5671), (1.691, -0.5598, 0.6197), (0.9182, -0.9251, -0.5671), (0.9814, -0.9756, 0.6197), (1.867e-08, -1.065, -0.5671), (1.751e-08, -1.13, 0.6197), (-0.9182, -0.9251, -0.5671), (-0.9814, -0.9756, 0.6197), (-1.603, -0.537, -0.5671), (-1.691, -0.5598, 0.6197), (-1.857, -1.008e-08, -0.5671), (-1.947, -8.917e-09, 0.6197), (-1.603, 0.537, -0.5671), (-1.691, 0.5598, 0.6197), (-0.9182, 0.9251, -0.5671), (-0.9814, 0.9756, 0.6197), (1.748e-08, 1.248, 0.5918), (1.064, 1.08, 0.5918), (1.843, 0.6238, 0.5918), (2.128, -8.924e-09, 0.5918), (1.843, -0.6238, 0.5918), (1.064, -1.08, 0.5918), (1.748e-08, -1.248, 0.5918), (-1.064, -1.08, 0.5918), (-1.843, -0.6238, 0.5918), (-2.128, -8.924e-09, 0.5918), (-1.843, 0.6238, 0.5918), (-1.064, 1.08, 0.5918), (1.066, 1.081, 0.6197), (1.751e-08, 1.248, 0.6197), (1.846, 0.6241, 0.6197), (2.132, -8.917e-09, 0.6197), (1.846, -0.6241, 0.6197), (1.066, -1.081, 0.6197), (1.751e-08, -1.248, 0.6197), (-1.066, -1.081, 0.6197), (-1.846, -0.6241, 0.6197), (-2.132, -8.917e-09, 0.6197), (-1.846, 0.6241, 0.6197), (-1.066, 1.081, 0.6197), (1.867e-08, 1.126, -0.5671), (0.9932, 0.9751, -0.5671), (1.72, 0.563, -0.5671), (1.986, -1.008e-08, -0.5671), (1.72, -0.563, -0.5671), (0.9932, -0.9751, -0.5671), (1.867e-08, -1.126, -0.5671), (-0.9932, -0.9751, -0.5671), (-1.72, -0.563, -0.5671), (-1.986, -1.008e-08, -0.5671), (-1.72, 0.563, -0.5671), (-0.9932, 0.9751, -0.5671), (1.649e-08, 1.19, -0.0025), (1.848e-08, 1.123, -0.6956), (0.9805, 0.9725, -0.6955), (0.9775, 1.03, -0.002535), (1.698, 0.5615, -0.6954), (1.693, 0.5948, -0.002648), (1.961, -1.011e-08, -0.6953), (1.955, -9.491e-09, -0.002716), (1.698, -0.5615, -0.6954), (1.693, -0.5948, -0.002648), (0.9805, -0.9725, -0.6955), (0.9775, -1.03, -0.002535), (1.848e-08, -1.123, -0.6956), (1.649e-08, -1.19, -0.0025), (-0.9805, -0.9725, -0.6955), (-0.9775, -1.03, -0.002535), (-1.698, -0.5615, -0.6954), (-1.693, -0.5948, -0.002648), (-1.961, -1.011e-08, -0.6953), (-1.955, -9.491e-09, -0.002716), (-1.698, 0.5615, -0.6954), (-1.693, 0.5948, -0.002648), (-0.9805, 0.9725, -0.6955), (-0.9775, 1.03, -0.002535)], [], [(24, 37, 36, 25), (25, 36, 38, 26), (26, 38, 39, 27), (27, 39, 40, 28), (28, 40, 41, 29), (29, 41, 42, 30), (30, 42, 43, 31), (31, 43, 44, 32), (32, 44, 45, 33), (33, 45, 46, 34), (3, 1, 23, 21, 19, 17, 15, 13, 11, 9, 7, 5), (34, 46, 47, 35), (35, 47, 37, 24), (0, 2, 4, 6, 8, 10, 12, 14, 16, 18, 20, 22), (60, 24, 25, 63), (49, 62, 64, 50), (81, 34, 35, 83), (79, 33, 34, 81), (58, 80, 82, 59), (77, 32, 33, 79), (57, 78, 80, 58), (75, 31, 32, 77), (56, 76, 78, 57), (73, 30, 31, 75), (55, 74, 76, 56), (71, 29, 30, 73), (54, 72, 74, 55), (69, 28, 29, 71), (53, 70, 72, 54), (67, 27, 28, 69), (52, 68, 70, 53), (65, 26, 27, 67), (51, 66, 68, 52), (63, 25, 26, 65), (50, 64, 66, 51), (59, 82, 61, 48), (83, 35, 24, 60), (1, 3, 36, 37), (3, 5, 38, 36), (5, 7, 39, 38), (7, 9, 40, 39), (9, 11, 41, 40), (11, 13, 42, 41), (13, 15, 43, 42), (15, 17, 44, 43), (17, 19, 45, 44), (19, 21, 46, 45), (21, 23, 47, 46), (23, 1, 37, 47), (2, 0, 48, 49), (4, 2, 49, 50), (6, 4, 50, 51), (8, 6, 51, 52), (10, 8, 52, 53), (12, 10, 53, 54), (14, 12, 54, 55), (16, 14, 55, 56), (18, 16, 56, 57), (20, 18, 57, 58), (22, 20, 58, 59), (0, 22, 59, 48), (83, 60, 61, 82), (81, 83, 82, 80), (79, 81, 80, 78), (77, 79, 78, 76), (75, 77, 76, 74), (73, 75, 74, 72), (71, 73, 72, 70), (69, 71, 70, 68), (67, 69, 68, 66), (65, 67, 66, 64), (63, 65, 64, 62), (60, 63, 62, 61), (48, 61, 62, 49)])
me_cylinder_005.polygons.foreach_set('use_smooth', [True] * 74)
_uv = me_cylinder_005.uv_layers.new(name='UVMap')
_uv.uv.foreach_set('vector', [1.0, 0.9974, 1.0, 1.0, 0.9167, 1.0, 0.9167, 0.9974, 0.9167, 0.9974, 0.9167, 1.0, 0.8333, 1.0, 0.8333, 0.9974, 0.8333, 0.9974, 0.8333, 1.0, 0.75, 1.0, 0.75, 0.9974, 0.75, 0.9974, 0.75, 1.0, 0.6667, 1.0, 0.6667, 0.9974, 0.6667, 0.9974, 0.6667, 1.0, 0.5833, 1.0, 0.5833, 0.9974, 0.5833, 0.9974, 0.5833, 1.0, 0.5, 1.0, 0.5, 0.9974, 0.5, 0.9974, 0.5, 1.0, 0.4167, 1.0, 0.4167, 0.9974, 0.4167, 0.9974, 0.4167, 1.0, 0.3333, 1.0, 0.3333, 0.9974, 0.3333, 0.9974, 0.3333, 1.0, 0.25, 1.0, 0.25, 0.9974, 0.25, 0.9974, 0.25, 1.0, 0.1667, 1.0, 0.1667, 0.9974, 0.3605, 0.4376, 0.25, 0.4672, 0.1395, 0.4376, 0.05956, 0.3576, 0.03072, 0.25, 0.05956, 0.1424, 0.1395, 0.06242, 0.25, 0.03281, 0.3605, 0.06242, 0.4404, 0.1424, 0.4693, 0.25, 0.4404, 0.3576, 0.1667, 0.9974, 0.1667, 1.0, 0.08333, 1.0, 0.08333, 0.9974, 0.08333, 0.9974, 0.08333, 1.0, 7.451e-08, 1.0, 7.451e-08, 0.9974, 0.75, 0.4769, 0.8609, 0.4472, 0.9437, 0.3645, 0.9743, 0.25, 0.9437, 0.1355, 0.8609, 0.05281, 0.75, 0.02308, 0.6391, 0.05281, 0.5563, 0.1355, 0.5257, 0.25, 0.5563, 0.3645, 0.6391, 0.4472, 1.0, 0.68, 1.0, 0.9974, 0.9167, 0.9974, 0.9167, 0.68, 0.9167, 0.5, 0.9165, 0.4879, 0.8335, 0.4879, 0.8333, 0.5, 0.1667, 0.68, 0.1667, 0.9974, 0.08333, 0.9974, 0.08333, 0.68, 0.25, 0.68, 0.25, 0.9974, 0.1667, 0.9974, 0.1667, 0.68, 0.1667, 0.5, 0.1665, 0.4879, 0.08346, 0.4879, 0.08333, 0.5, 0.3333, 0.68, 0.3333, 0.9974, 0.25, 0.9974, 0.25, 0.68, 0.25, 0.5, 0.2499, 0.4879, 0.1667, 0.4879, 0.1667, 0.5, 0.4167, 0.68, 0.4167, 0.9974, 0.3333, 0.9974, 0.3333, 0.68, 0.3333, 0.5, 0.3333, 0.4879, 0.2501, 0.4879, 0.25, 0.5, 0.5, 0.68, 0.5, 0.9974, 0.4167, 0.9974, 0.4167, 0.68, 0.4167, 0.5, 0.4165, 0.4879, 0.3335, 0.4879, 0.3333, 0.5, 0.5833, 0.68, 0.5833, 0.9974, 0.5, 0.9974, 0.5, 0.68, 0.5, 0.5, 0.4997, 0.4879, 0.4169, 0.4879, 0.4167, 0.5, 0.6667, 0.68, 0.6667, 0.9974, 0.5833, 0.9974, 0.5833, 0.68, 0.5833, 0.5, 0.5831, 0.4879, 0.5003, 0.4879, 0.5, 0.5, 0.75, 0.68, 0.75, 0.9974, 0.6667, 0.9974, 0.6667, 0.68, 0.6667, 0.5, 0.6665, 0.4879, 0.5835, 0.4879, 0.5833, 0.5, 0.8333, 0.68, 0.8333, 0.9974, 0.75, 0.9974, 0.75, 0.68, 0.75, 0.5, 0.7499, 0.4879, 0.6667, 0.4879, 0.6667, 0.5, 0.9167, 0.68, 0.9167, 0.9974, 0.8333, 0.9974, 0.8333, 0.68, 0.8333, 0.5, 0.8333, 0.4879, 0.7501, 0.4879, 0.75, 0.5, 0.08333, 0.5, 0.08307, 0.4879, 0.0002644, 0.4879, 7.451e-08, 0.5, 0.08333, 0.68, 0.08333, 0.9974, 7.451e-08, 0.9974, 7.451e-08, 0.68, 0.25, 0.4672, 0.3605, 0.4376, 0.37, 0.4578, 0.25, 0.49, 0.3605, 0.4376, 0.4404, 0.3576, 0.4578, 0.37, 0.37, 0.4578, 0.4404, 0.3576, 0.4693, 0.25, 0.49, 0.25, 0.4578, 0.37, 0.4693, 0.25, 0.4404, 0.1424, 0.4578, 0.13, 0.49, 0.25, 0.4404, 0.1424, 0.3605, 0.06242, 0.37, 0.04215, 0.4578, 0.13, 0.3605, 0.06242, 0.25, 0.03281, 0.25, 0.01, 0.37, 0.04215, 0.25, 0.03281, 0.1395, 0.06242, 0.13, 0.04215, 0.25, 0.01, 0.1395, 0.06242, 0.05956, 0.1424, 0.04215, 0.13, 0.13, 0.04215, 0.05956, 0.1424, 0.03072, 0.25, 0.01, 0.25, 0.04215, 0.13, 0.03072, 0.25, 0.05956, 0.3576, 0.04215, 0.37, 0.01, 0.25, 0.05956, 0.3576, 0.1395, 0.4376, 0.13, 0.4578, 0.04215, 0.37, 0.1395, 0.4376, 0.25, 0.4672, 0.25, 0.49, 0.13, 0.4578, 0.8609, 0.4472, 0.75, 0.4769, 0.75, 0.49, 0.87, 0.4578, 0.9437, 0.3645, 0.8609, 0.4472, 0.87, 0.4578, 0.9578, 0.37, 0.9743, 0.25, 0.9437, 0.3645, 0.9578, 0.37, 0.99, 0.25, 0.9437, 0.1355, 0.9743, 0.25, 0.99, 0.25, 0.9578, 0.13, 0.8609, 0.05281, 0.9437, 0.1355, 0.9578, 0.13, 0.87, 0.04215, 0.75, 0.02308, 0.8609, 0.05281, 0.87, 0.04215, 0.75, 0.01, 0.6391, 0.05281, 0.75, 0.02308, 0.75, 0.01, 0.63, 0.04215, 0.5563, 0.1355, 0.6391, 0.05281, 0.63, 0.04215, 0.5422, 0.13, 0.5257, 0.25, 0.5563, 0.1355, 0.5422, 0.13, 0.51, 0.25, 0.5563, 0.3645, 0.5257, 0.25, 0.51, 0.25, 0.5422, 0.37, 0.6391, 0.4472, 0.5563, 0.3645, 0.5422, 0.37, 0.63, 0.4578, 0.75, 0.4769, 0.6391, 0.4472, 0.63, 0.4578, 0.75, 0.49, 0.08333, 0.68, 7.451e-08, 0.68, 0.0002644, 0.4879, 0.08307, 0.4879, 0.1667, 0.68, 0.08333, 0.68, 0.08346, 0.4879, 0.1665, 0.4879, 0.25, 0.68, 0.1667, 0.68, 0.1667, 0.4879, 0.2499, 0.4879, 0.3333, 0.68, 0.25, 0.68, 0.2501, 0.4879, 0.3333, 0.4879, 0.4167, 0.68, 0.3333, 0.68, 0.3335, 0.4879, 0.4165, 0.4879, 0.5, 0.68, 0.4167, 0.68, 0.4169, 0.4879, 0.4997, 0.4879, 0.5833, 0.68, 0.5, 0.68, 0.5003, 0.4879, 0.5831, 0.4879, 0.6667, 0.68, 0.5833, 0.68, 0.5835, 0.4879, 0.6665, 0.4879, 0.75, 0.68, 0.6667, 0.68, 0.6667, 0.4879, 0.7499, 0.4879, 0.8333, 0.68, 0.75, 0.68, 0.7501, 0.4879, 0.8333, 0.4879, 0.9167, 0.68, 0.8333, 0.68, 0.8335, 0.4879, 0.9165, 0.4879, 1.0, 0.68, 0.9167, 0.68, 0.9169, 0.4879, 0.9997, 0.4879, 1.0, 0.5, 0.9997, 0.4879, 0.9169, 0.4879, 0.9167, 0.5])
me_cylinder_005.update()

# ---- objects
ob_cylinder = bpy.data.objects.new('Cylinder', me_cylinder_001)
ob_circular_staff = bpy.data.objects.new('Circular_staff', me_cylinder_002)
ob_handle = bpy.data.objects.new('Handle', me_cylinder_004)
ob_guard = bpy.data.objects.new('Guard', me_cube_001)
ob_cube_001 = bpy.data.objects.new('Cube.001', me_cube_002)
ob_blade = bpy.data.objects.new('Blade', me_cube_003)
ob_handle_wrapper = bpy.data.objects.new('Handle_Wrapper', me_cylinder_003)
ob_cube = bpy.data.objects.new('Cube', me_cube)
ob_bottom_ornaments = bpy.data.objects.new('Bottom_Ornaments', me_cube_005)
ob_cube_002 = bpy.data.objects.new('Cube.002', me_cube_006)
ob_blade_wrapper = bpy.data.objects.new('Blade_Wrapper', me_cylinder_005)

# ---- transforms, parenting, visibility, modifiers, constraints
ob_cylinder.location = (0.0, 0.0, 0.0)
ob_cylinder.rotation_euler = (1.571, -0.0, 0.0)
ob_cylinder.hide_select = True
_m = ob_cylinder.modifiers.new('Mirror', 'MIRROR')
_m.use_axis = (False, False, True)
_m.use_clip = True
ob_circular_staff.parent = ob_handle_wrapper
ob_circular_staff.matrix_parent_inverse = Matrix(((1.711, -0.0, 0.0, 2.426e-09), (-0.0, 3.648, -0.0, 4.931e-09), (-0.0, 0.0, 0.9535, -3.305), (-0.0, 0.0, -0.0, 1.0)))
ob_circular_staff.location = (0.0, 0.0, 0.0)
ob_circular_staff.rotation_euler = (1.571, -0.0, 0.0)
_m = ob_circular_staff.modifiers.new('Mirror', 'MIRROR')
_m.use_axis = (False, False, True)
_m.use_clip = True
_m = ob_circular_staff.modifiers.new('Bevel', 'BEVEL')
_m.width = 0.018
_m.width_pct = 0.018
_m.segments = 3
_m = ob_circular_staff.modifiers.new('Subdivision', 'SUBSURF')
_m.levels = 3
_m = ob_circular_staff.modifiers.new('Auto Smooth', 'NODES')
_m.node_group = ng_auto_smooth
_gi = [s.identifier for s in ng_auto_smooth.interface.items_tree if s.item_type == 'SOCKET' and s.in_out == 'INPUT']
_m[_gi[1]] = 0.5236  # Angle
ob_handle.parent = ob_handle_wrapper
ob_handle.matrix_parent_inverse = Matrix(((1.711, -0.0, 0.0, 2.426e-09), (-0.0, 3.648, -0.0, 4.931e-09), (-0.0, 0.0, 0.9535, -3.305), (-0.0, 0.0, -0.0, 1.0)))
ob_handle.location = (-4.152e-09, 0.0, 3.35)
ob_handle.scale = (0.5573, 0.2614, 1.0)
_m = ob_handle.modifiers.new('Subdivision', 'SUBSURF')
_m.levels = 3
_m = ob_handle.modifiers.new('Auto Smooth', 'NODES')
_m.node_group = ng_auto_smooth
_gi = [s.identifier for s in ng_auto_smooth.interface.items_tree if s.item_type == 'SOCKET' and s.in_out == 'INPUT']
_m[_gi[1]] = 0.5236  # Angle
ob_guard.parent = ob_handle_wrapper
ob_guard.matrix_parent_inverse = Matrix(((1.711, -0.0, 0.0, 2.426e-09), (-0.0, 3.648, -0.0, 4.931e-09), (-0.0, 0.0, 0.9535, -3.305), (-0.0, 0.0, -0.0, 1.0)))
ob_guard.location = (-4.967e-09, -1.242e-09, 5.991)
ob_guard.scale = (1.0, 0.404, 0.2787)
_m = ob_guard.modifiers.new('Mirror.001', 'MIRROR')
_m.use_axis = (False, True, False)
_m.use_clip = True
_m = ob_guard.modifiers.new('Mirror', 'MIRROR')
_m.use_clip = True
_m = ob_guard.modifiers.new('Bevel', 'BEVEL')
_m.width = 0.02
_m.width_pct = 0.02
_m.segments = 3
_m = ob_guard.modifiers.new('Subdivision', 'SUBSURF')
_m.levels = 3
_m = ob_guard.modifiers.new('Auto Smooth', 'NODES')
_m.node_group = ng_auto_smooth
_gi = [s.identifier for s in ng_auto_smooth.interface.items_tree if s.item_type == 'SOCKET' and s.in_out == 'INPUT']
_m[_gi[1]] = 0.5236  # Angle
ob_cube_001.location = (5.783e-08, 0.0, 16.69)
ob_cube_001.scale = (0.7024, 0.1343, 1.0)
ob_cube_001.hide_select = True
_m = ob_cube_001.modifiers.new('Mirror', 'MIRROR')
ob_blade.parent = ob_handle_wrapper
ob_blade.matrix_parent_inverse = Matrix(((1.711, -0.0, 0.0, 2.426e-09), (-0.0, 3.648, -0.0, 4.931e-09), (-0.0, 0.0, 0.9535, -3.305), (-0.0, 0.0, -0.0, 1.0)))
ob_blade.location = (5.783e-08, 0.0, 16.69)
ob_blade.scale = (0.7024, 0.1343, 1.0)
_m = ob_blade.modifiers.new('Mirror', 'MIRROR')
_m.use_clip = True
_m = ob_blade.modifiers.new('Mirror.001', 'MIRROR')
_m.use_axis = (False, True, False)
_m.use_clip = True
_m = ob_blade.modifiers.new('Auto Smooth', 'NODES')
_m.node_group = ng_auto_smooth
_gi = [s.identifier for s in ng_auto_smooth.interface.items_tree if s.item_type == 'SOCKET' and s.in_out == 'INPUT']
_m[_gi[1]] = 0.5236  # Angle
ob_handle_wrapper.location = (-36.42, -1.041, 41.33)
ob_handle_wrapper.rotation_euler = (-0.0, 2.356, -0.0)
ob_handle_wrapper.scale = (0.5845, 0.2741, 1.049)
_m = ob_handle_wrapper.modifiers.new('Subdivision', 'SUBSURF')
_m.levels = 3
_m = ob_handle_wrapper.modifiers.new('Solidify', 'SOLIDIFY')
_m.thickness = 0.02
ob_cube.location = (0.0, 0.0, -1.6)
ob_cube.scale = (0.5374, 0.3138, 1.0)
ob_cube.hide_select = True
_m = ob_cube.modifiers.new('Mirror', 'MIRROR')
_m = ob_cube.modifiers.new('Mirror.001', 'MIRROR')
_m.use_axis = (False, True, False)
ob_bottom_ornaments.parent = ob_handle_wrapper
ob_bottom_ornaments.matrix_parent_inverse = Matrix(((1.711, -0.0, 0.0, 2.426e-09), (-0.0, 3.648, -0.0, 4.931e-09), (-0.0, 0.0, 0.9535, -3.305), (-0.0, 0.0, -0.0, 1.0)))
ob_bottom_ornaments.location = (0.0, 0.0, -1.6)
ob_bottom_ornaments.scale = (0.5374, 0.3138, 1.0)
_m = ob_bottom_ornaments.modifiers.new('Mirror.001', 'MIRROR')
_m.use_axis = (False, True, False)
_m = ob_bottom_ornaments.modifiers.new('Bevel', 'BEVEL')
_m.width = 0.02
_m.width_pct = 0.02
_m.segments = 3
_m = ob_bottom_ornaments.modifiers.new('Subdivision', 'SUBSURF')
_m.levels = 3
_m = ob_bottom_ornaments.modifiers.new('Auto Smooth', 'NODES')
_m.node_group = ng_auto_smooth
_gi = [s.identifier for s in ng_auto_smooth.interface.items_tree if s.item_type == 'SOCKET' and s.in_out == 'INPUT']
_m[_gi[1]] = 0.5236  # Angle
ob_cube_002.location = (0.0, 0.0, -1.6)
ob_cube_002.scale = (0.5374, 0.3138, 1.0)
ob_cube_002.hide_select = True
_m = ob_cube_002.modifiers.new('Mirror', 'MIRROR')
_m = ob_cube_002.modifiers.new('Mirror.001', 'MIRROR')
_m.use_axis = (False, True, False)
ob_blade_wrapper.parent = ob_handle_wrapper
ob_blade_wrapper.matrix_parent_inverse = Matrix(((1.711, -0.0, 0.0, 2.426e-09), (-0.0, 3.648, -0.0, 4.931e-09), (-0.0, 0.0, 0.9535, -3.305), (-0.0, 0.0, -0.0, 1.0)))
ob_blade_wrapper.location = (-6.525e-09, 2.411e-09, 6.89)
ob_blade_wrapper.scale = (0.6131, 0.2847, 1.0)
_m = ob_blade_wrapper.modifiers.new('Subdivision', 'SUBSURF')
_m.levels = 3
_m = ob_blade_wrapper.modifiers.new('Auto Smooth', 'NODES')
_m.node_group = ng_auto_smooth
_gi = [s.identifier for s in ng_auto_smooth.interface.items_tree if s.item_type == 'SOCKET' and s.in_out == 'INPUT']
_m[_gi[1]] = 0.5236  # Angle

# ---- collection membership
col_collection.objects.link(ob_cylinder)
col_collection.objects.link(ob_circular_staff)
col_collection.objects.link(ob_handle)
col_collection.objects.link(ob_guard)
col_collection.objects.link(ob_cube_001)
col_collection.objects.link(ob_blade)
col_collection.objects.link(ob_handle_wrapper)
col_collection.objects.link(ob_cube)
col_collection.objects.link(ob_bottom_ornaments)
col_collection.objects.link(ob_cube_002)
col_collection.objects.link(ob_blade_wrapper)

# ---- scene / render settings (as saved in the file)
scene.frame_start = 1; scene.frame_end = 250; scene.frame_set(1)
scene.render.engine = 'BLENDER_EEVEE_NEXT'
scene.cycles.sampling_pattern = 'TABULATED_SOBOL'
scene.cycles.use_light_tree = False
scene.view_settings.view_transform = 'Filmic'
bpy.context.view_layer.update()

# ---- added for rendering (the .blend has no active camera and no usable light): camera, sun
cam_auto = bpy.data.cameras.new('AutoCamera')
cam_auto.lens = 50.0
cam_auto.sensor_width = 36.0
cam_auto.clip_end = 1027.57
ob_auto_camera = bpy.data.objects.new('AutoCamera', cam_auto)
scene.collection.objects.link(ob_auto_camera)
ob_auto_camera.location = (38.7172, -70.782, 68.6298)
ob_auto_camera.rotation_euler = (1.09748, -7.21219e-08, 0.694738)
scene.camera = ob_auto_camera
light_auto_sun = bpy.data.lights.new('AutoSun', 'SUN')
light_auto_sun.energy = 3.0
light_auto_sun.angle = 0.0523599
ob_auto_sun = bpy.data.objects.new('AutoSun', light_auto_sun)
scene.collection.objects.link(ob_auto_sun)
ob_auto_sun.rotation_euler = (0.872665, 0.174533, 0.523599)
bpy.context.view_layer.update()
